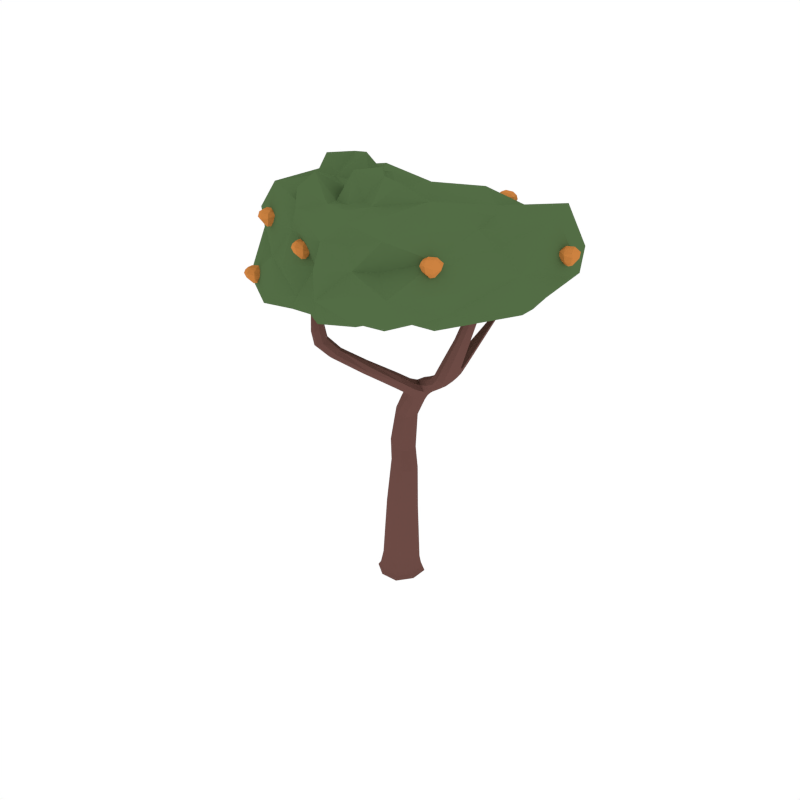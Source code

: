 # Source: Orange_4.blend  (saved by Blender 2.79.0; exported with 4.5.12 LTS)
import bpy
from mathutils import Matrix  # noqa: F401  (used for matrix-valued properties, if any)

bpy.ops.wm.read_factory_settings(use_empty=True)
scene = bpy.context.scene
scene.name = 'Scene'

# ---- collections
col_collection_1 = bpy.data.collections.new('Collection 1'); scene.collection.children.link(col_collection_1)

# ---- materials (node trees are filled in below, after node groups)
mat_wood = bpy.data.materials.new('Wood')
mat_wood.alpha_threshold = 0.0
mat_wood.diffuse_color = (0.1529, 0.07036, 0.05951, 1.0)
mat_wood.roughness = 0.5
mat_green_tree = bpy.data.materials.new('Green_Tree')
mat_green_tree.alpha_threshold = 0.0
mat_green_tree.diffuse_color = (0.08744, 0.1523, 0.05986, 1.0)
mat_green_tree.roughness = 0.5
mat_darkgreen_tree = bpy.data.materials.new('DarkGreen_Tree')
mat_darkgreen_tree.alpha_threshold = 0.0
mat_darkgreen_tree.diffuse_color = (0.05316, 0.09084, 0.03697, 1.0)
mat_darkgreen_tree.roughness = 0.5
mat_orange = bpy.data.materials.new('Orange')
mat_orange.alpha_threshold = 0.0
mat_orange.diffuse_color = (0.6038, 0.2232, 0.05286, 1.0)
mat_orange.roughness = 0.5

# ---- material node trees

# ---- world
world_world = bpy.data.worlds.new('World'); scene.world = world_world
world_world.color = (1.0, 1.0, 1.0)
world_world.use_sun_shadow = False
world_world.sun_shadow_jitter_overblur = 0.0
world_world.cycles.sampling_method = 'NONE'
world_world.cycles.sample_map_resolution = 256

# ---- meshes
me_cube_062 = bpy.data.meshes.new('Cube.062')
me_cube_062.from_pydata([(0.0387, 0.1179, 0.02463), (0.1179, -0.03869, 0.02465), (-0.03869, -0.1179, 0.02463), (-0.1179, 0.03869, 0.0246), (0.08817, -0.02894, 0.8842), (-0.05295, 0.01738, 0.9234), (0.0392, 0.05999, 0.9038), (-0.003973, -0.07155, 0.9038), (0.4408, -0.2434, 1.531), (0.1649, 0.002213, 1.276), (0.1326, -0.1016, 1.278), (0.1843, -0.06116, 1.241), (0.6385, -0.248, 1.807), (0.5025, -0.2042, 1.528), (0.4076, -0.1816, 1.551), (0.5225, 0.1673, 1.793), (0.565, -0.2285, 1.815), (0.6126, -0.1991, 1.817), (0.5909, -0.2774, 1.805), (0.3617, -0.08452, 1.454), (0.3047, -0.1247, 1.471), (0.3867, -0.1457, 1.427), (0.3296, -0.1859, 1.444), (0.5516, 0.1416, 1.803), (0.5064, 0.1549, 1.794), (0.5355, 0.1292, 1.803), (0.5014, -0.1317, 1.603), (0.429, -0.1084, 1.576), (0.5194, -0.1312, 1.556), (0.447, -0.1079, 1.528), (0.4366, 0.2008, 2.031), (0.4015, 0.2119, 2.022), (0.4151, 0.2232, 2.024), (0.423, 0.1895, 2.029), (0.5171, -0.007415, 1.696), (0.4657, 0.01716, 1.678), (0.5353, -0.002338, 1.673), (0.4839, 0.02224, 1.654), (0.09294, -0.3705, 1.575), (0.2529, -0.0849, 1.324), (0.1875, -0.06469, 1.395), (0.2368, -0.02401, 1.359), (-0.08573, -0.5115, 1.73), (0.09518, -0.394, 1.53), (0.03121, -0.3674, 1.567), (-0.07523, -0.5585, 1.705), (-0.1391, -0.5213, 1.71), (-0.1286, -0.5683, 1.685), (0.03345, -0.391, 1.522), (0.1705, -0.172, 1.367), (0.1803, -0.1755, 1.438), (0.2439, -0.1937, 1.368), (0.2537, -0.1973, 1.439), (-0.09781, -0.5577, 1.912), (-0.1051, -0.5132, 1.931), (-0.1466, -0.5662, 1.896), (-0.1538, -0.5218, 1.915), (0.111, -0.0367, 1.113), (0.03885, -0.07907, 1.137), (0.07725, 0.04023, 1.136), (0.00513, -0.002138, 1.16), (-0.07708, 0.0253, 0.4899), (-0.01825, -0.08934, 0.483), (0.09706, -0.03185, 0.4762), (0.03823, 0.08278, 0.483), (-0.0594, 0.1175, 0.02461), (0.03465, 0.1029, 0.1037), (0.1039, -0.03411, 0.1031), (-0.03307, -0.1034, 0.1037), (-0.1024, 0.03359, 0.1043), (-0.1174, -0.05942, 0.02461), (0.05941, -0.1174, 0.02465), (0.1174, 0.0594, 0.02465), (-0.1328, 0.04358, -5.96e-06), (-0.04358, -0.1328, 1.192e-07), (0.1328, -0.04358, 6.199e-06), (0.04358, 0.1328, 1.192e-07), (-0.04427, 0.01453, 0.7928), (0.008983, -0.07914, 0.7716), (0.1074, -0.03524, 0.7504), (0.05413, 0.05843, 0.7716), (0.05416, -0.07305, 0.8891), (0.08691, 0.02675, 0.8891), (-0.01931, 0.06035, 0.9185), (-0.05131, -0.03717, 0.9185), (0.146, -0.05006, 1.372), (0.1554, -0.1224, 1.32), (0.2118, -0.07056, 1.28), (0.1953, -0.009729, 1.317), (0.1296, 0.01271, 1.31), (0.003908, -0.05166, 1.154), (0.1876, -0.01975, 1.249), (0.08338, -0.07665, 1.119), (0.4616, -0.1999, 1.638), (0.493, -0.2592, 1.622), (0.5513, -0.2223, 1.619), (0.528, -0.1603, 1.65), (0.4082, -0.2219, 1.542), (0.2421, -0.137, 1.335), (0.2574, -0.04477, 1.332), (0.4206, -0.1385, 1.56), (0.6686, -0.2568, 2.029), (0.6959, -0.2971, 2.028), (0.7326, -0.2755, 2.035), (0.7122, -0.2375, 2.038), (0.6215, -0.275, 1.804), (0.6371, -0.2162, 1.813), (0.5827, -0.2017, 1.817), (0.5657, -0.2602, 1.81), (0.3029, -0.1655, 1.461), (0.4804, -0.2396, 1.524), (0.5133, -0.1603, 1.539), (0.327, -0.08906, 1.469), (0.422, -0.1129, 1.498), (0.3672, -0.1608, 1.509), (0.4587, -0.1824, 1.481), (0.3983, -0.2216, 1.487), (0.514, 0.1609, 1.858), (0.4893, 0.1857, 1.85), (0.5289, 0.1735, 1.86), (0.5042, 0.1983, 1.852), (0.5413, 0.1584, 1.798), (0.42, -0.1025, 1.545), (0.5505, 0.1281, 1.806), (0.4605, -0.1199, 1.601), (0.4348, 0.189, 2.032), (0.4025, 0.2225, 2.022), (0.4875, -0.1192, 1.529), (0.4621, 0.0253, 1.662), (0.5286, -0.1375, 1.587), (0.4867, 0.004154, 1.692), (0.5065, -0.08886, 1.634), (0.4412, -0.0652, 1.61), (0.5251, -0.08814, 1.594), (0.4598, -0.06448, 1.571), (0.4093, 0.1984, 2.025), (0.4296, 0.2154, 2.028), (0.5139, 0.01177, 1.657), (0.5393, -0.01157, 1.69), (0.5069, 0.1666, 1.791), (0.5173, 0.1398, 1.798), (0.5284, 0.07711, 1.762), (0.4912, 0.1026, 1.749), (0.5455, 0.08723, 1.754), (0.5083, 0.1127, 1.741), (0.3644, -0.1809, 1.429), (0.3885, -0.1053, 1.436), (0.1776, -0.1183, 1.405), (0.2079, -0.02863, 1.386), (0.2698, -0.1674, 1.421), (0.3102, -0.1085, 1.372), (0.2386, -0.08779, 1.433), (0.2916, -0.04686, 1.404), (-0.14, -0.5789, 1.766), (-0.08764, -0.5698, 1.786), (-0.1489, -0.5319, 1.79), (-0.09661, -0.5228, 1.809), (-0.06704, -0.5313, 1.723), (0.2184, -0.187, 1.455), (-0.09939, -0.5764, 1.689), (0.1581, -0.1686, 1.404), (-0.1621, -0.5452, 1.902), (-0.1206, -0.5741, 1.899), (0.1101, -0.3826, 1.555), (-0.1151, -0.5059, 1.726), (0.06428, -0.3988, 1.514), (-0.1471, -0.546, 1.693), (-0.08122, -0.5129, 1.616), (-0.09036, -0.4723, 1.645), (-0.02587, -0.5059, 1.633), (-0.03501, -0.4653, 1.663), (0.06093, -0.3635, 1.582), (0.01749, -0.3781, 1.543), (0.2683, -0.2012, 1.405), (0.2037, -0.1816, 1.348), (0.1419, -0.2587, 1.43), (0.1475, -0.2531, 1.492), (0.2108, -0.2733, 1.43), (0.2164, -0.2676, 1.492), (-0.1315, -0.5074, 1.927), (-0.08898, -0.5323, 1.926), (0.03281, 0.03874, 1.154), (0.09824, -0.09037, 1.312), (0.1121, 0.01189, 1.119), (0.1632, -0.09685, 1.251), (0.1556, -0.05158, 1.191), (0.09589, -0.09279, 1.223), (0.1306, 0.0171, 1.221), (0.05559, -0.01945, 1.25), (-0.03429, 0.08223, 0.4882), (-0.07634, -0.04593, 0.4882), (0.09663, 0.0403, 0.4779), (0.05396, -0.08972, 0.4779), (-0.05119, 0.1025, 0.1041), (-0.102, -0.05222, 0.1041), (0.05275, -0.1031, 0.1032), (0.1036, 0.05177, 0.1032), (-0.1323, -0.06691, -4.411e-06), (0.06691, -0.1323, 4.768e-06), (0.1323, 0.0669, 4.768e-06), (-0.0669, 0.1323, -4.411e-06), (-0.008782, 0.05867, 0.7875), (-0.04184, -0.04206, 0.7875), (0.07109, -0.08183, 0.7557), (0.1058, 0.02379, 0.7557), (0.1584, -0.007205, 1.353), (0.1328, -0.101, 1.36), (0.1926, -0.1197, 1.294), (0.2158, -0.03049, 1.289), (0.473, -0.1551, 1.628), (0.4622, -0.2384, 1.632), (0.5306, -0.256, 1.616), (0.5485, -0.1733, 1.613), (0.6944, -0.2386, 2.055), (0.6813, -0.2864, 2.048), (0.7195, -0.2955, 2.031), (0.7314, -0.2513, 2.039), (0.3673, -0.2009, 1.5), (0.4366, -0.2174, 1.478), (0.469, -0.1378, 1.495), (0.3923, -0.12, 1.517), (0.5271, 0.1601, 1.861), (0.4984, 0.1711, 1.853), (0.4901, 0.1973, 1.849), (0.5208, 0.1899, 1.856), (0.4969, -0.07572, 1.572), (0.4344, -0.05934, 1.585), (0.5324, -0.09483, 1.621), (0.4689, -0.07679, 1.631), (0.5312, 0.1032, 1.745), (0.5463, 0.07511, 1.762), (0.4905, 0.1133, 1.742), (0.5055, 0.088, 1.757), (0.2869, -0.1558, 1.382), (0.3143, -0.06793, 1.381), (0.2284, -0.1398, 1.433), (0.2602, -0.05143, 1.427), (-0.1574, -0.5565, 1.774), (-0.1118, -0.5873, 1.77), (-0.07886, -0.5429, 1.802), (-0.1252, -0.5168, 1.805), (-0.01643, -0.4828, 1.653), (-0.06514, -0.4597, 1.661), (-0.05142, -0.5206, 1.616), (-0.09946, -0.4933, 1.627), (0.1823, -0.2587, 1.507), (0.1284, -0.2525, 1.462), (0.2319, -0.2743, 1.462), (0.1739, -0.2671, 1.413), (0.09108, 0.01951, 1.258), (0.06272, -0.07219, 1.259), (0.158, -0.007359, 1.198), (0.1319, -0.08894, 1.2), (0.7463, -0.1924, 2.533), (0.8556, -0.4985, 2.512), (0.749, -1.007, 2.297), (0.372, -1.015, 2.489), (0.1505, -0.6585, 1.944), (0.006667, -0.5488, 2.635), (-0.3533, -0.4013, 1.878), (-0.453, -0.2392, 2.311), (-0.4961, -0.6559, 2.019), (-0.2044, -0.3461, 2.589), (0.3725, -0.7844, 2.763), (0.4629, -0.5993, 2.634), (0.5215, -0.8348, 2.634), (0.06372, -0.8374, 2.639), (-0.4242, -0.6167, 2.398), (-0.6823, -0.2133, 2.024), (0.4073, -1.102, 2.24), (0.6492, -0.9111, 2.522), (0.941, -0.2208, 2.031), (0.5358, 0.4765, 2.224), (1.066, -0.4359, 2.325), (1.022, 0.1871, 2.291), (0.3858, 0.06409, 1.972), (0.06249, -0.8691, 2.103), (0.3416, -0.9308, 2.636), (0.2076, -0.3939, 2.647), (0.1394, -0.6501, 2.662), (0.552, -0.8743, 2.142), (0.04399, -0.8664, 2.437), (0.3889, -0.02071, 2.487), (0.08814, -0.02725, 2.465), (-0.01159, 0.1574, 2.248), (-0.2102, 0.1149, 2.021), (-0.1004, 0.06912, 1.948), (0.2694, -0.3626, 1.888), (0.5631, -0.4683, 2.587), (1.037, 0.1257, 2.171), (1.118, -0.08002, 2.332), (0.8856, -0.778, 2.289), (-0.1903, -0.8296, 2.033), (0.08506, -0.8038, 2.011), (0.3557, -0.97, 2.585), (0.5804, -1.059, 2.293), (0.7405, -1.01, 2.155), (0.5963, -0.8633, 2.607), (-0.07381, -0.5416, 1.843), (-0.03934, -0.4866, 2.553), (-0.4255, -0.06045, 2.036), (-0.6336, -0.4215, 2.037), (-0.5826, -0.2856, 1.904), (-0.3412, -0.2477, 2.458), (-0.2353, -0.1542, 1.851), (-0.4628, -0.6027, 1.849), (-0.3288, -0.5422, 2.522), (-0.02911, -0.1687, 2.474), (0.4297, -0.6555, 2.759), (0.3432, -0.872, 2.635), (0.4601, -0.82, 2.646), (0.02196, -0.5869, 2.745), (0.1007, -0.3936, 2.614), (-0.00337, -0.7369, 2.618), (0.5822, -0.7031, 2.721), (0.4475, -0.9204, 2.624), (0.2335, 0.3793, 2.24), (0.771, -0.7333, 2.544), (-0.1708, -0.7964, 2.419), (0.5044, -0.9628, 2.482), (-0.2317, -0.06871, 2.273), (-0.5529, -0.4, 2.351), (-0.4293, -0.5745, 2.203), (-0.5628, -0.24, 2.178), (0.3829, -1.078, 2.373), (0.6388, -0.9135, 2.377), (0.5062, 0.2497, 2.397), (0.1242, 0.1131, 1.865), (0.217, -0.02029, 2.48), (0.8517, -0.3522, 2.541), (1.109, -0.3918, 2.162), (0.9428, -0.4401, 2.433), (0.733, -0.6424, 2.031), (0.2615, -0.2545, 2.596), (0.4969, 0.41, 2.025), (0.4647, -0.9909, 2.176), (0.05975, -0.8303, 2.565), (0.1834, -0.4824, 2.753), (0.09664, -0.7803, 2.645), (0.02728, -0.9256, 2.269), (0.9561, 0.1098, 2.514), (0.8142, 0.391, 2.237), (0.6778, -0.03643, 1.962), (0.2521, -0.9281, 2.18), (0.1805, -0.9439, 2.689), (0.3449, -0.4823, 2.687), (0.2556, -0.7131, 2.649), (0.3638, -0.7826, 1.995), (0.2025, -0.9516, 2.464), (0.5751, -0.04615, 2.562), (0.04082, 0.1157, 2.443), (-0.1046, 0.1755, 2.092), (-0.1537, 0.1565, 1.984), (0.1439, 0.3482, 2.029), (0.01394, -0.2547, 1.939), (0.07748, -0.2137, 2.626), (0.8655, -0.7437, 2.168), (0.6884, -0.6393, 2.642), (1.114, -0.09216, 2.234), (-0.1536, -0.7698, 2.614), (-0.1393, -0.7064, 1.933), (0.6065, -1.084, 2.184), (0.4833, -0.9613, 2.584), (-0.1583, -0.04562, 2.463), (-0.385, -0.07224, 1.961), (-0.3993, -0.3994, 2.408), (-0.5737, -0.4295, 1.959), (0.08937, -0.4616, 2.738), (0.5053, -0.7278, 2.746), (0.04368, -0.7157, 2.627), (0.4202, -0.8815, 2.634), (0.2781, 0.1585, 2.374), (1.067, -0.1587, 2.53), (0.8276, -0.7609, 2.428), (-0.1751, -0.7937, 2.23), (0.5389, -0.9943, 2.38), (-0.3994, 0.01337, 2.178), (-0.63, -0.409, 2.193), (0.4946, -0.4885, 1.99), (0.4181, -0.3428, 2.624), (0.7826, 0.3056, 2.108), (0.2736, -0.9487, 2.042), (0.1797, -0.9684, 2.593), (0.2959, -0.5891, 2.646), (0.2058, -0.8595, 2.744), (0.2413, -0.911, 2.314), (0.7321, 0.2227, 2.394), (0.6388, 0.1211, 2.445), (0.6505, 0.127, 2.47), (0.6113, 0.1414, 2.448), (0.5797, 0.1371, 2.451), (0.577, 0.1458, 2.477), (0.5516, 0.1118, 2.471), (0.5651, 0.07867, 2.451), (0.5917, 0.04636, 2.468), (0.6313, 0.05323, 2.464), (0.655, 0.08628, 2.46), (0.5904, 0.07614, 2.508), (0.594, 0.05368, 2.493), (0.5593, 0.07058, 2.485), (0.6096, 0.0841, 2.421), (0.589, 0.08583, 2.423), (0.5812, 0.1051, 2.424), (0.6183, 0.102, 2.42), (0.5971, 0.1193, 2.422), (0.6241, 0.1221, 2.505), (0.618, 0.1509, 2.483), (0.6457, 0.124, 2.49), (0.6292, 0.08251, 2.504), (0.6507, 0.08797, 2.489), (0.6297, 0.05943, 2.491), (0.585, 0.1153, 2.508), (0.5611, 0.1102, 2.497), (0.5821, 0.1387, 2.496), (-0.5317, -0.2912, 2.232), (-0.5189, -0.2823, 2.256), (-0.56, -0.2717, 2.235), (-0.5911, -0.277, 2.24), (-0.5927, -0.2659, 2.265), (-0.6168, -0.3013, 2.264), (-0.603, -0.3357, 2.247), (-0.5741, -0.3652, 2.264), (-0.535, -0.3571, 2.258), (-0.5131, -0.3237, 2.25), (-0.5745, -0.3318, 2.301), (-0.5707, -0.3554, 2.289), (-0.6065, -0.3407, 2.282), (-0.5605, -0.3314, 2.213), (-0.5811, -0.3304, 2.216), (-0.5896, -0.3114, 2.216), (-0.5527, -0.3133, 2.211), (-0.5745, -0.2968, 2.212), (-0.5431, -0.285, 2.293), (-0.5517, -0.2587, 2.268), (-0.5225, -0.2836, 2.276), (-0.5363, -0.3242, 2.295), (-0.5159, -0.3194, 2.278), (-0.5355, -0.3485, 2.284), (-0.5816, -0.2929, 2.299), (-0.6058, -0.3, 2.29), (-0.5862, -0.2709, 2.285), (1.098, -0.1678, 2.335), (1.09, -0.1766, 2.36), (1.13, -0.18, 2.335), (1.159, -0.1673, 2.335), (1.167, -0.1748, 2.361), (1.181, -0.1352, 2.353), (1.158, -0.1071, 2.335), (1.125, -0.08302, 2.354), (1.088, -0.1003, 2.354), (1.074, -0.1386, 2.352), (1.138, -0.1111, 2.393), (1.127, -0.0905, 2.379), (1.164, -0.0975, 2.369), (1.114, -0.1245, 2.309), (1.134, -0.1206, 2.308), (1.147, -0.1371, 2.309), (1.11, -0.1441, 2.308), (1.135, -0.1551, 2.308), (1.117, -0.1644, 2.393), (1.129, -0.1907, 2.37), (1.096, -0.1722, 2.379), (1.102, -0.1277, 2.393), (1.081, -0.1389, 2.38), (1.094, -0.1057, 2.38), (1.153, -0.1473, 2.393), (1.174, -0.136, 2.38), (1.161, -0.1692, 2.38), (0.8037, -0.8293, 2.397), (0.7963, -0.838, 2.423), (0.8358, -0.8414, 2.397), (0.8651, -0.8287, 2.397), (0.8724, -0.8362, 2.423), (0.8871, -0.7967, 2.415), (0.8634, -0.7685, 2.397), (0.8307, -0.7445, 2.416), (0.7942, -0.7618, 2.416), (0.7801, -0.8, 2.414), (0.8436, -0.7725, 2.455), (0.8328, -0.7519, 2.441), (0.8699, -0.7589, 2.431), (0.8195, -0.786, 2.371), (0.8399, -0.7821, 2.37), (0.8526, -0.7985, 2.371), (0.8159, -0.8056, 2.37), (0.8411, -0.8165, 2.37), (0.8233, -0.8259, 2.455), (0.835, -0.8521, 2.432), (0.8018, -0.8337, 2.441), (0.8077, -0.7891, 2.455), (0.7872, -0.8003, 2.442), (0.7998, -0.7671, 2.442), (0.8594, -0.8088, 2.455), (0.8799, -0.7975, 2.442), (0.8673, -0.8306, 2.442), (0.0748, -0.3692, 2.59), (0.08282, -0.3774, 2.616), (0.0899, -0.3384, 2.59), (0.07998, -0.308, 2.59), (0.0881, -0.3015, 2.616), (0.05008, -0.2832, 2.609), (0.01987, -0.3041, 2.59), (-0.007119, -0.3344, 2.61), (0.006751, -0.3724, 2.61), (0.04351, -0.39, 2.607), (0.02199, -0.3243, 2.649), (0.0005156, -0.3331, 2.635), (0.01092, -0.2968, 2.624), (0.03316, -0.3495, 2.564), (0.03116, -0.3288, 2.564), (0.04874, -0.3176, 2.564), (0.05235, -0.3548, 2.564), (0.06556, -0.3308, 2.564), (0.07324, -0.3494, 2.649), (0.1005, -0.3402, 2.625), (0.07903, -0.3715, 2.635), (0.03523, -0.3615, 2.649), (0.04444, -0.3829, 2.636), (0.01259, -0.3673, 2.636), (0.05957, -0.3119, 2.649), (0.05021, -0.2904, 2.636), (0.08206, -0.306, 2.636), (-0.04389, 0.0281, 2.378), (-0.03587, 0.01993, 2.404), (-0.02879, 0.05897, 2.378), (-0.03871, 0.08936, 2.378), (-0.03059, 0.09588, 2.404), (-0.06861, 0.1142, 2.397), (-0.09882, 0.09324, 2.378), (-0.1258, 0.06291, 2.398), (-0.1119, 0.02496, 2.397), (-0.07518, 0.007323, 2.395), (-0.0967, 0.07308, 2.437), (-0.1182, 0.06425, 2.423), (-0.1078, 0.1005, 2.412), (-0.08553, 0.04787, 2.352), (-0.08753, 0.06858, 2.352), (-0.06995, 0.07971, 2.352), (-0.06634, 0.0425, 2.352), (-0.05313, 0.06655, 2.352), (-0.04545, 0.04799, 2.436), (-0.01822, 0.05714, 2.413), (-0.03966, 0.02583, 2.423), (-0.08346, 0.03585, 2.436), (-0.07425, 0.01443, 2.423), (-0.1061, 0.03002, 2.423), (-0.05912, 0.08546, 2.436), (-0.06848, 0.1069, 2.423), (-0.03663, 0.09132, 2.423), (-0.1527, -0.8289, 2.418), (-0.1447, -0.837, 2.443), (-0.1376, -0.798, 2.418), (-0.1475, -0.7676, 2.418), (-0.1394, -0.7611, 2.444), (-0.1774, -0.7428, 2.436), (-0.2076, -0.7637, 2.418), (-0.2346, -0.794, 2.437), (-0.2207, -0.832, 2.437), (-0.184, -0.8496, 2.435), (-0.2055, -0.7839, 2.476), (-0.227, -0.7927, 2.462), (-0.2166, -0.7564, 2.452), (-0.1943, -0.8091, 2.392), (-0.1963, -0.7884, 2.391), (-0.1788, -0.7772, 2.392), (-0.1751, -0.8144, 2.391), (-0.1619, -0.7904, 2.391), (-0.1542, -0.809, 2.476), (-0.127, -0.7998, 2.453), (-0.1485, -0.8311, 2.462), (-0.1923, -0.8211, 2.476), (-0.1831, -0.8425, 2.463), (-0.2149, -0.8269, 2.463), (-0.1679, -0.7715, 2.476), (-0.1773, -0.75, 2.463), (-0.1454, -0.7656, 2.463), (0.1319, -0.9456, 2.363), (0.1245, -0.9543, 2.388), (0.164, -0.9578, 2.363), (0.1933, -0.9451, 2.362), (0.2006, -0.9526, 2.388), (0.2153, -0.913, 2.381), (0.1916, -0.8849, 2.363), (0.159, -0.8608, 2.382), (0.1224, -0.8781, 2.382), (0.1083, -0.9164, 2.379), (0.1718, -0.8889, 2.421), (0.161, -0.8683, 2.407), (0.1981, -0.8753, 2.396), (0.1477, -0.9023, 2.336), (0.1681, -0.8984, 2.336), (0.1808, -0.9149, 2.336), (0.1441, -0.9219, 2.336), (0.1693, -0.9328, 2.336), (0.1515, -0.9422, 2.421), (0.1632, -0.9685, 2.397), (0.13, -0.95, 2.407), (0.1359, -0.9055, 2.421), (0.1155, -0.9166, 2.408), (0.128, -0.8835, 2.408), (0.1876, -0.9251, 2.421), (0.2081, -0.9138, 2.408), (0.1955, -0.947, 2.408), (-0.4158, -0.7568, 2.051), (-0.4232, -0.7655, 2.077), (-0.3836, -0.769, 2.051), (-0.3543, -0.7563, 2.051), (-0.3471, -0.7638, 2.077), (-0.3324, -0.7242, 2.07), (-0.356, -0.6961, 2.051), (-0.3887, -0.672, 2.071), (-0.4252, -0.6893, 2.07), (-0.4394, -0.7276, 2.068), (-0.3759, -0.7001, 2.11), (-0.3867, -0.6795, 2.096), (-0.3496, -0.6865, 2.085), (-0.3999, -0.7135, 2.025), (-0.3795, -0.7096, 2.025), (-0.3668, -0.7261, 2.025), (-0.4035, -0.7331, 2.025), (-0.3783, -0.744, 2.025), (-0.3961, -0.7534, 2.11), (-0.3845, -0.7797, 2.086), (-0.4176, -0.7612, 2.096), (-0.4117, -0.7167, 2.109), (-0.4322, -0.7278, 2.097), (-0.4196, -0.6947, 2.097), (-0.3601, -0.7363, 2.109), (-0.3396, -0.725, 2.097), (-0.3522, -0.7582, 2.097), (-0.4461, -0.06526, 1.991), (-0.4535, -0.074, 2.017), (-0.414, -0.07744, 1.991), (-0.3847, -0.06475, 1.991), (-0.3774, -0.07223, 2.017), (-0.3627, -0.03268, 2.01), (-0.3864, -0.004535, 1.991), (-0.4191, 0.01952, 2.011), (-0.4556, 0.002199, 2.011), (-0.4697, -0.03604, 2.008), (-0.4062, -0.008518, 2.05), (-0.417, 0.01205, 2.036), (-0.38, 0.00505, 2.025), (-0.4303, -0.02198, 1.965), (-0.4099, -0.01807, 1.965), (-0.3972, -0.03454, 1.965), (-0.4339, -0.04158, 1.965), (-0.4087, -0.05251, 1.965), (-0.4265, -0.06188, 2.05), (-0.4148, -0.08814, 2.026), (-0.448, -0.06969, 2.036), (-0.4421, -0.02515, 2.05), (-0.4626, -0.0363, 2.037), (-0.45, -0.003145, 2.037), (-0.3904, -0.04479, 2.05), (-0.3699, -0.03349, 2.037), (-0.3825, -0.06664, 2.037), (0.1036, -0.02786, 1.313)], [], [(190, 61, 69, 194), (190, 194, 68, 62), (192, 62, 68, 195), (192, 195, 67, 63), (191, 63, 67, 196), (191, 196, 66, 64), (193, 189, 64, 66), (192, 63, 79, 203), (189, 61, 77, 201), (63, 191, 204, 79), (0, 72, 199, 76), (0, 66, 196, 72), (0, 65, 193, 66), (0, 76, 200, 65), (1, 71, 198, 75), (1, 67, 195, 71), (1, 72, 196, 67), (1, 75, 199, 72), (2, 70, 197, 74), (2, 68, 194, 70), (2, 71, 195, 68), (2, 74, 198, 71), (3, 65, 200, 73), (3, 69, 193, 65), (3, 70, 194, 69), (3, 73, 197, 70), (4, 79, 204, 82), (4, 81, 203, 79), (57, 4, 82, 183), (59, 183, 82, 6), (204, 191, 64, 80), (61, 190, 202, 77), (202, 190, 62, 78), (64, 189, 201, 80), (60, 181, 83, 5), (62, 192, 203, 78), (5, 77, 202, 84), (5, 83, 201, 77), (60, 5, 84, 90), (58, 90, 84, 7), (6, 80, 201, 83), (6, 82, 204, 80), (59, 6, 83, 181), (7, 78, 203, 81), (7, 84, 202, 78), (58, 7, 81, 92), (57, 92, 81, 4), (8, 116, 218, 110), (8, 97, 217, 116), (8, 94, 210, 97), (8, 110, 211, 94), (9, 187, 249, 89), (9, 91, 251, 187), (9, 88, 208, 91), (9, 89, 205, 88), (10, 186, 252, 184), (10, 182, 250, 186), (10, 86, 206, 182), (10, 184, 207, 86), (11, 185, 251, 91), (11, 184, 252, 185), (11, 87, 207, 184), (11, 91, 208, 87), (12, 95, 212, 106), (12, 105, 211, 95), (12, 103, 215, 105), (12, 106, 216, 103), (13, 115, 219, 111), (13, 110, 218, 115), (13, 95, 211, 110), (13, 111, 212, 95), (14, 114, 217, 97), (14, 100, 220, 114), (14, 93, 209, 100), (14, 97, 210, 93), (15, 144, 231, 139), (15, 121, 229, 144), (15, 120, 224, 121), (15, 139, 223, 120), (16, 93, 210, 108), (16, 107, 209, 93), (16, 101, 213, 107), (16, 108, 214, 101), (17, 96, 209, 107), (17, 106, 212, 96), (17, 104, 216, 106), (17, 107, 213, 104), (18, 94, 211, 105), (18, 108, 210, 94), (18, 102, 214, 108), (18, 105, 215, 102), (19, 152, 236, 112), (19, 146, 234, 152), (19, 113, 219, 146), (19, 112, 220, 113), (20, 151, 235, 109), (20, 112, 236, 151), (20, 114, 220, 112), (20, 109, 217, 114), (21, 150, 234, 146), (21, 145, 233, 150), (21, 115, 218, 145), (21, 146, 219, 115), (22, 149, 233, 145), (22, 109, 235, 149), (22, 116, 217, 109), (22, 145, 218, 116), (23, 143, 229, 121), (23, 123, 230, 143), (23, 119, 221, 123), (23, 121, 224, 119), (24, 142, 232, 140), (24, 139, 231, 142), (24, 118, 223, 139), (24, 140, 222, 118), (25, 141, 230, 123), (25, 140, 232, 141), (25, 117, 222, 140), (25, 123, 221, 117), (26, 96, 212, 129), (26, 124, 209, 96), (26, 131, 228, 124), (26, 129, 227, 131), (27, 100, 209, 124), (27, 122, 220, 100), (27, 132, 226, 122), (27, 124, 228, 132), (28, 111, 219, 127), (28, 129, 212, 111), (28, 133, 227, 129), (28, 127, 225, 133), (29, 113, 220, 122), (29, 127, 219, 113), (29, 134, 225, 127), (29, 122, 226, 134), (30, 119, 224, 136), (30, 125, 221, 119), (31, 118, 222, 135), (31, 126, 223, 118), (32, 120, 223, 126), (32, 136, 224, 120), (33, 117, 221, 125), (33, 135, 222, 117), (34, 131, 227, 138), (34, 130, 228, 131), (34, 141, 232, 130), (34, 138, 230, 141), (35, 132, 228, 130), (35, 128, 226, 132), (35, 142, 231, 128), (35, 130, 232, 142), (36, 133, 225, 137), (36, 138, 227, 133), (36, 143, 230, 138), (36, 137, 229, 143), (37, 134, 226, 128), (37, 137, 225, 134), (37, 144, 229, 137), (37, 128, 231, 144), (38, 178, 245, 171), (38, 163, 247, 178), (38, 170, 241, 163), (38, 171, 242, 170), (39, 87, 208, 99), (39, 98, 207, 87), (39, 150, 233, 98), (39, 99, 234, 150), (40, 85, 206, 147), (40, 148, 205, 85), (40, 151, 236, 148), (40, 147, 235, 151), (41, 88, 205, 148), (41, 99, 208, 88), (41, 152, 234, 99), (41, 148, 236, 152), (42, 170, 242, 164), (42, 157, 241, 170), (42, 156, 239, 157), (42, 164, 240, 156), (43, 165, 248, 177), (43, 169, 243, 165), (43, 163, 241, 169), (43, 177, 247, 163), (44, 171, 245, 176), (44, 168, 242, 171), (44, 172, 244, 168), (44, 176, 246, 172), (45, 169, 241, 157), (45, 159, 243, 169), (45, 154, 238, 159), (45, 157, 239, 154), (46, 168, 244, 166), (46, 164, 242, 168), (46, 155, 240, 164), (46, 166, 237, 155), (47, 167, 243, 159), (47, 166, 244, 167), (47, 153, 237, 166), (47, 159, 238, 153), (48, 172, 246, 175), (48, 167, 244, 172), (48, 165, 243, 167), (48, 175, 248, 165), (49, 160, 206, 86), (49, 175, 246, 160), (49, 174, 248, 175), (49, 86, 207, 174), (50, 158, 235, 147), (50, 176, 245, 158), (50, 160, 246, 176), (50, 147, 206, 160), (51, 174, 207, 98), (51, 177, 248, 174), (51, 173, 247, 177), (51, 98, 233, 173), (52, 149, 235, 158), (52, 173, 233, 149), (52, 178, 247, 173), (52, 158, 245, 178), (53, 154, 239, 180), (53, 162, 238, 154), (54, 156, 240, 179), (54, 180, 239, 156), (55, 153, 238, 162), (55, 161, 237, 153), (56, 155, 237, 161), (56, 179, 240, 155), (57, 185, 252, 92), (57, 183, 251, 185), (58, 186, 250, 90), (58, 92, 252, 186), (59, 187, 251, 183), (59, 181, 249, 187), (60, 188, 249, 181), (60, 90, 250, 188), (253, 349, 379, 288), (253, 340, 386, 349), (253, 329, 372, 340), (253, 288, 357, 329), (254, 331, 372, 329), (254, 317, 373, 331), (254, 329, 357, 317), (255, 291, 373, 325), (255, 296, 356, 291), (255, 295, 361, 296), (255, 325, 375, 295), (256, 348, 385, 324), (256, 294, 382, 348), (256, 319, 362, 294), (256, 324, 375, 319), (257, 287, 378, 347), (257, 298, 354, 287), (257, 293, 360, 298), (257, 347, 381, 293), (258, 299, 359, 313), (258, 312, 355, 299), (258, 311, 367, 312), (258, 313, 369, 311), (259, 298, 360, 305), (259, 304, 354, 298), (259, 302, 364, 304), (259, 305, 366, 302), (260, 320, 376, 323), (260, 303, 363, 320), (260, 321, 365, 303), (260, 323, 377, 321), (261, 292, 374, 322), (261, 305, 360, 292), (261, 301, 366, 305), (261, 322, 377, 301), (262, 299, 355, 307), (262, 306, 359, 299), (262, 303, 365, 306), (262, 307, 363, 303), (263, 308, 383, 346), (263, 310, 368, 308), (263, 309, 370, 310), (263, 346, 384, 309), (264, 288, 379, 345), (264, 314, 357, 288), (264, 308, 368, 314), (264, 345, 383, 308), (265, 297, 357, 314), (265, 315, 362, 297), (265, 310, 370, 315), (265, 314, 368, 310), (266, 336, 382, 344), (266, 313, 359, 336), (266, 338, 369, 313), (266, 344, 384, 338), (267, 318, 359, 306), (267, 322, 374, 318), (267, 321, 377, 322), (267, 306, 365, 321), (268, 300, 364, 302), (268, 323, 376, 300), (268, 301, 377, 323), (268, 302, 366, 301), (269, 343, 381, 335), (269, 324, 385, 343), (269, 295, 375, 324), (269, 335, 361, 295), (270, 317, 357, 297), (270, 325, 373, 317), (270, 319, 375, 325), (270, 297, 362, 319), (271, 332, 378, 342), (271, 330, 356, 332), (271, 289, 358, 330), (271, 342, 380, 289), (272, 341, 380, 334), (272, 326, 386, 341), (272, 316, 371, 326), (272, 334, 353, 316), (273, 330, 358, 290), (273, 291, 356, 330), (273, 331, 373, 291), (273, 290, 372, 331), (274, 290, 358, 289), (274, 340, 372, 290), (274, 341, 386, 340), (274, 289, 380, 341), (275, 287, 354, 327), (275, 342, 378, 287), (275, 334, 380, 342), (275, 327, 353, 334), (276, 292, 360, 293), (276, 339, 374, 292), (276, 343, 385, 339), (276, 293, 381, 343), (277, 294, 362, 315), (277, 344, 382, 294), (277, 309, 384, 344), (277, 315, 370, 309), (278, 333, 355, 312), (278, 345, 379, 333), (278, 337, 383, 345), (278, 312, 367, 337), (279, 337, 367, 311), (279, 346, 383, 337), (279, 338, 384, 346), (279, 311, 369, 338), (280, 332, 356, 296), (280, 347, 378, 332), (280, 335, 381, 347), (280, 296, 361, 335), (281, 318, 374, 339), (281, 336, 359, 318), (281, 348, 382, 336), (281, 339, 385, 348), (282, 328, 355, 333), (282, 326, 371, 328), (282, 349, 386, 326), (282, 333, 379, 349), (283, 307, 355, 328), (283, 350, 363, 307), (283, 328, 371, 350), (284, 316, 353, 351), (284, 350, 371, 316), (284, 320, 363, 350), (284, 351, 376, 320), (285, 352, 364, 300), (285, 351, 353, 352), (285, 300, 376, 351), (286, 327, 354, 304), (286, 352, 353, 327), (286, 304, 364, 352), (402, 401, 393, 392), (404, 390, 389), (413, 412, 411), (407, 406, 405), (407, 388, 406), (387, 388, 396), (403, 387, 396), (394, 399, 393), (412, 399, 397, 411), (398, 397, 399), (388, 407, 409, 396), (394, 401, 400, 395), (392, 393, 399), (402, 392, 390, 404), (409, 407, 405, 408), (393, 401, 394), (394, 395, 410, 398), (399, 394, 398), (397, 398, 410, 408), (389, 390, 391, 406), (404, 389, 387, 403), (409, 408, 410), (401, 402, 404, 403, 400), (405, 406, 413, 411), (413, 406, 391), (397, 408, 405, 411), (409, 410, 395, 396), (412, 413, 391, 392), (399, 412, 392), (389, 406, 388, 387), (392, 391, 390), (396, 395, 400, 403), (429, 428, 420, 419), (431, 417, 416), (440, 439, 438), (434, 433, 432), (434, 415, 433), (414, 415, 423), (430, 414, 423), (421, 426, 420), (439, 426, 424, 438), (425, 424, 426), (415, 434, 436, 423), (421, 428, 427, 422), (419, 420, 426), (429, 419, 417, 431), (436, 434, 432, 435), (420, 428, 421), (421, 422, 437, 425), (426, 421, 425), (424, 425, 437, 435), (416, 417, 418, 433), (431, 416, 414, 430), (436, 435, 437), (428, 429, 431, 430, 427), (432, 433, 440, 438), (440, 433, 418), (424, 435, 432, 438), (436, 437, 422, 423), (439, 440, 418, 419), (426, 439, 419), (416, 433, 415, 414), (419, 418, 417), (423, 422, 427, 430), (456, 455, 447, 446), (458, 444, 443), (467, 466, 465), (461, 460, 459), (461, 442, 460), (441, 442, 450), (457, 441, 450), (448, 453, 447), (466, 453, 451, 465), (452, 451, 453), (442, 461, 463, 450), (448, 455, 454, 449), (446, 447, 453), (456, 446, 444, 458), (463, 461, 459, 462), (447, 455, 448), (448, 449, 464, 452), (453, 448, 452), (451, 452, 464, 462), (443, 444, 445, 460), (458, 443, 441, 457), (463, 462, 464), (455, 456, 458, 457, 454), (459, 460, 467, 465), (467, 460, 445), (451, 462, 459, 465), (463, 464, 449, 450), (466, 467, 445, 446), (453, 466, 446), (443, 460, 442, 441), (446, 445, 444), (450, 449, 454, 457), (483, 482, 474, 473), (485, 471, 470), (494, 493, 492), (488, 487, 486), (488, 469, 487), (468, 469, 477), (484, 468, 477), (475, 480, 474), (493, 480, 478, 492), (479, 478, 480), (469, 488, 490, 477), (475, 482, 481, 476), (473, 474, 480), (483, 473, 471, 485), (490, 488, 486, 489), (474, 482, 475), (475, 476, 491, 479), (480, 475, 479), (478, 479, 491, 489), (470, 471, 472, 487), (485, 470, 468, 484), (490, 489, 491), (482, 483, 485, 484, 481), (486, 487, 494, 492), (494, 487, 472), (478, 489, 486, 492), (490, 491, 476, 477), (493, 494, 472, 473), (480, 493, 473), (470, 487, 469, 468), (473, 472, 471), (477, 476, 481, 484), (510, 509, 501, 500), (512, 498, 497), (521, 520, 519), (515, 514, 513), (515, 496, 514), (495, 496, 504), (511, 495, 504), (502, 507, 501), (520, 507, 505, 519), (506, 505, 507), (496, 515, 517, 504), (502, 509, 508, 503), (500, 501, 507), (510, 500, 498, 512), (517, 515, 513, 516), (501, 509, 502), (502, 503, 518, 506), (507, 502, 506), (505, 506, 518, 516), (497, 498, 499, 514), (512, 497, 495, 511), (517, 516, 518), (509, 510, 512, 511, 508), (513, 514, 521, 519), (521, 514, 499), (505, 516, 513, 519), (517, 518, 503, 504), (520, 521, 499, 500), (507, 520, 500), (497, 514, 496, 495), (500, 499, 498), (504, 503, 508, 511), (537, 536, 528, 527), (539, 525, 524), (548, 547, 546), (542, 541, 540), (542, 523, 541), (522, 523, 531), (538, 522, 531), (529, 534, 528), (547, 534, 532, 546), (533, 532, 534), (523, 542, 544, 531), (529, 536, 535, 530), (527, 528, 534), (537, 527, 525, 539), (544, 542, 540, 543), (528, 536, 529), (529, 530, 545, 533), (534, 529, 533), (532, 533, 545, 543), (524, 525, 526, 541), (539, 524, 522, 538), (544, 543, 545), (536, 537, 539, 538, 535), (540, 541, 548, 546), (548, 541, 526), (532, 543, 540, 546), (544, 545, 530, 531), (547, 548, 526, 527), (534, 547, 527), (524, 541, 523, 522), (527, 526, 525), (531, 530, 535, 538), (564, 563, 555, 554), (566, 552, 551), (575, 574, 573), (569, 568, 567), (569, 550, 568), (549, 550, 558), (565, 549, 558), (556, 561, 555), (574, 561, 559, 573), (560, 559, 561), (550, 569, 571, 558), (556, 563, 562, 557), (554, 555, 561), (564, 554, 552, 566), (571, 569, 567, 570), (555, 563, 556), (556, 557, 572, 560), (561, 556, 560), (559, 560, 572, 570), (551, 552, 553, 568), (566, 551, 549, 565), (571, 570, 572), (563, 564, 566, 565, 562), (567, 568, 575, 573), (575, 568, 553), (559, 570, 567, 573), (571, 572, 557, 558), (574, 575, 553, 554), (561, 574, 554), (551, 568, 550, 549), (554, 553, 552), (558, 557, 562, 565), (591, 590, 582, 581), (593, 579, 578), (602, 601, 600), (596, 595, 594), (596, 577, 595), (576, 577, 585), (592, 576, 585), (583, 588, 582), (601, 588, 586, 600), (587, 586, 588), (577, 596, 598, 585), (583, 590, 589, 584), (581, 582, 588), (591, 581, 579, 593), (598, 596, 594, 597), (582, 590, 583), (583, 584, 599, 587), (588, 583, 587), (586, 587, 599, 597), (578, 579, 580, 595), (593, 578, 576, 592), (598, 597, 599), (590, 591, 593, 592, 589), (594, 595, 602, 600), (602, 595, 580), (586, 597, 594, 600), (598, 599, 584, 585), (601, 602, 580, 581), (588, 601, 581), (578, 595, 577, 576), (581, 580, 579), (585, 584, 589, 592), (618, 617, 609, 608), (620, 606, 605), (629, 628, 627), (623, 622, 621), (623, 604, 622), (603, 604, 612), (619, 603, 612), (610, 615, 609), (628, 615, 613, 627), (614, 613, 615), (604, 623, 625, 612), (610, 617, 616, 611), (608, 609, 615), (618, 608, 606, 620), (625, 623, 621, 624), (609, 617, 610), (610, 611, 626, 614), (615, 610, 614), (613, 614, 626, 624), (605, 606, 607, 622), (620, 605, 603, 619), (625, 624, 626), (617, 618, 620, 619, 616), (621, 622, 629, 627), (629, 622, 607), (613, 624, 621, 627), (625, 626, 611, 612), (628, 629, 607, 608), (615, 628, 608), (605, 622, 604, 603), (608, 607, 606), (612, 611, 616, 619), (645, 644, 636, 635), (647, 633, 632), (656, 655, 654), (650, 649, 648), (650, 631, 649), (630, 631, 639), (646, 630, 639), (637, 642, 636), (655, 642, 640, 654), (641, 640, 642), (631, 650, 652, 639), (637, 644, 643, 638), (635, 636, 642), (645, 635, 633, 647), (652, 650, 648, 651), (636, 644, 637), (637, 638, 653, 641), (642, 637, 641), (640, 641, 653, 651), (632, 633, 634, 649), (647, 632, 630, 646), (652, 651, 653), (644, 645, 647, 646, 643), (648, 649, 656, 654), (656, 649, 634), (640, 651, 648, 654), (652, 653, 638, 639), (655, 656, 634, 635), (642, 655, 635), (632, 649, 631, 630), (635, 634, 633), (639, 638, 643, 646), (193, 69, 61, 189), (85, 657, 182, 206), (89, 249, 188, 657), (188, 250, 182, 657), (657, 85, 205, 89)])
me_cube_062.polygons.foreach_set('material_index', [0, 0, 0, 0, 0, 0, 0, 0, 0, 0, 0, 0, 0, 0, 0, 0, 0, 0, 0, 0, 0, 0, 0, 0, 0, 0, 0, 0, 0, 0, 0, 0, 0, 0, 0, 0, 0, 0, 0, 0, 0, 0, 0, 0, 0, 0, 0, 0, 0, 0, 0, 0, 0, 0, 0, 0, 0, 0, 0, 0, 0, 0, 0, 0, 0, 0, 0, 0, 0, 0, 0, 0, 0, 0, 0, 0, 0, 0, 0, 0, 0, 0, 0, 0, 0, 0, 0, 0, 0, 0, 0, 0, 0, 0, 0, 0, 0, 0, 0, 0, 0, 0, 0, 0, 0, 0, 0, 0, 0, 0, 0, 0, 0, 0, 0, 0, 0, 0, 0, 0, 0, 0, 0, 0, 0, 0, 0, 0, 0, 0, 0, 0, 0, 0, 0, 0, 0, 0, 0, 0, 0, 0, 0, 0, 0, 0, 0, 0, 0, 0, 0, 0, 0, 0, 0, 0, 0, 0, 0, 0, 0, 0, 0, 0, 0, 0, 0, 0, 0, 0, 0, 0, 0, 0, 0, 0, 0, 0, 0, 0, 0, 0, 0, 0, 0, 0, 0, 0, 0, 0, 0, 0, 0, 0, 0, 0, 0, 0, 0, 0, 0, 0, 0, 0, 0, 0, 0, 0, 0, 0, 0, 0, 0, 0, 0, 0, 0, 0, 0, 0, 0, 0, 0, 0, 0, 0, 0, 0, 0, 0, 0, 0, 0, 0, 0, 1, 1, 1, 1, 1, 1, 1, 1, 1, 1, 1, 1, 1, 1, 1, 1, 1, 1, 1, 1, 1, 1, 1, 1, 1, 1, 1, 1, 1, 1, 1, 1, 1, 1, 1, 1, 1, 1, 1, 1, 1, 1, 1, 1, 1, 1, 1, 1, 1, 1, 1, 1, 1, 1, 1, 1, 1, 1, 1, 1, 1, 1, 1, 1, 1, 1, 1, 1, 1, 1, 1, 1, 1, 1, 1, 1, 1, 1, 1, 1, 1, 1, 1, 1, 1, 1, 1, 1, 1, 1, 1, 1, 1, 1, 1, 1, 1, 1, 1, 1, 1, 1, 1, 1, 1, 1, 1, 1, 1, 1, 1, 1, 1, 1, 1, 1, 1, 1, 1, 1, 1, 1, 1, 1, 1, 1, 1, 1, 1, 1, 1, 1, 3, 3, 3, 3, 3, 3, 3, 3, 3, 3, 3, 3, 3, 3, 3, 3, 3, 3, 3, 3, 3, 3, 3, 3, 3, 3, 3, 3, 3, 3, 3, 3, 3, 3, 3, 3, 3, 3, 3, 3, 3, 3, 3, 3, 3, 3, 3, 3, 3, 3, 3, 3, 3, 3, 3, 3, 3, 3, 3, 3, 3, 3, 3, 3, 3, 3, 3, 3, 3, 3, 3, 3, 3, 3, 3, 3, 3, 3, 3, 3, 3, 3, 3, 3, 3, 3, 3, 3, 3, 3, 3, 3, 3, 3, 3, 3, 3, 3, 3, 3, 3, 3, 3, 3, 3, 3, 3, 3, 3, 3, 3, 3, 3, 3, 3, 3, 3, 3, 3, 3, 3, 3, 3, 3, 3, 3, 3, 3, 3, 3, 3, 3, 3, 3, 3, 3, 3, 3, 3, 3, 3, 3, 3, 3, 3, 3, 3, 3, 3, 3, 3, 3, 3, 3, 3, 3, 3, 3, 3, 3, 3, 3, 3, 3, 3, 3, 3, 3, 3, 3, 3, 3, 3, 3, 3, 3, 3, 3, 3, 3, 3, 3, 3, 3, 3, 3, 3, 3, 3, 3, 3, 3, 3, 3, 3, 3, 3, 3, 3, 3, 3, 3, 3, 3, 3, 3, 3, 3, 3, 3, 3, 3, 3, 3, 3, 3, 3, 3, 3, 3, 3, 3, 3, 3, 3, 3, 3, 3, 3, 3, 3, 3, 3, 3, 3, 3, 3, 3, 3, 3, 3, 3, 3, 3, 3, 3, 3, 3, 3, 3, 3, 3, 3, 3, 3, 3, 3, 3, 3, 3, 3, 3, 3, 3, 3, 3, 3, 3, 3, 3, 3, 3, 3, 3, 3, 3, 3, 3, 3, 3, 3, 3, 3, 3, 3, 3, 3, 3, 3, 3, 3, 3, 3, 3, 3, 3, 3, 3, 3, 3, 3, 3, 3, 3, 3, 3, 3, 3, 3, 3, 3, 3, 3, 3, 3, 3, 3, 3, 3, 3, 0, 0, 0, 0, 0])
_uv = me_cube_062.uv_layers.new(name='UVMap')
_uv.uv.foreach_set('vector', [0.0, 0.0, 0.0, 0.0, 0.0, 0.0, 0.0, 0.0, 0.0, 0.0, 0.0, 0.0, 0.0, 0.0, 0.0, 0.0, 0.0, 0.0, 0.0, 0.0, 0.0, 0.0, 0.0, 0.0, 0.0, 0.0, 0.0, 0.0, 0.0, 0.0, 0.0, 0.0, 0.0, 0.0, 0.0, 0.0, 0.0, 0.0, 0.0, 0.0, 0.0, 0.0, 0.0, 0.0, 0.0, 0.0, 0.0, 0.0, 0.0, 0.0, 0.0, 0.0, 0.0, 0.0, 0.0, 0.0, 0.0, 0.0, 0.0, 0.0, 0.0, 0.0, 0.0, 0.0, 0.0, 0.0, 0.0, 0.0, 0.0, 0.0, 0.0, 0.0, 0.0, 0.0, 0.0, 0.0, 0.0, 0.0, 0.0, 0.0, 0.0, 0.0, 0.0, 0.0, 0.0, 0.0, 0.0, 0.0, 0.0, 0.0, 0.0, 0.0, 0.0, 0.0, 0.0, 0.0, 0.0, 0.0, 0.0, 0.0, 0.0, 0.0, 0.0, 0.0, 0.0, 0.0, 0.0, 0.0, 0.0, 0.0, 0.0, 0.0, 0.0, 0.0, 0.0, 0.0, 0.0, 0.0, 0.0, 0.0, 0.0, 0.0, 0.0, 0.0, 0.0, 0.0, 0.0, 0.0, 0.0, 0.0, 0.0, 0.0, 0.0, 0.0, 0.0, 0.0, 0.0, 0.0, 0.0, 0.0, 0.0, 0.0, 0.0, 0.0, 0.0, 0.0, 0.0, 0.0, 0.0, 0.0, 0.0, 0.0, 0.0, 0.0, 0.0, 0.0, 0.0, 0.0, 0.0, 0.0, 0.0, 0.0, 0.0, 0.0, 0.0, 0.0, 0.0, 0.0, 0.0, 0.0, 0.0, 0.0, 0.0, 0.0, 0.0, 0.0, 0.0, 0.0, 0.0, 0.0, 0.0, 0.0, 0.0, 0.0, 0.0, 0.0, 0.0, 0.0, 0.0, 0.0, 0.0, 0.0, 0.0, 0.0, 0.0, 0.0, 0.0, 0.0, 0.0, 0.0, 0.0, 0.0, 0.0, 0.0, 0.0, 0.0, 0.0, 0.0, 0.0, 0.0, 0.0, 0.0, 0.0, 0.0, 0.0, 0.0, 0.0, 0.0, 0.0, 0.0, 0.0, 0.0, 0.0, 0.0, 0.0, 0.0, 0.0, 0.0, 0.0, 0.0, 0.0, 0.0, 0.0, 0.0, 0.0, 0.0, 0.0, 0.0, 0.0, 0.0, 0.0, 0.0, 0.0, 0.0, 0.0, 0.0, 0.0, 0.0, 0.0, 0.0, 0.0, 0.0, 0.0, 0.0, 0.0, 0.0, 0.0, 0.0, 0.0, 0.0, 0.0, 0.0, 0.0, 0.0, 0.0, 0.0, 0.0, 0.0, 0.0, 0.0, 0.0, 0.0, 0.0, 0.0, 0.0, 0.0, 0.0, 0.0, 0.0, 0.0, 0.0, 0.0, 0.0, 0.0, 0.0, 0.0, 0.0, 0.0, 0.0, 0.0, 0.0, 0.0, 0.0, 0.0, 0.0, 0.0, 0.0, 0.0, 0.0, 0.0, 0.0, 0.0, 0.0, 0.0, 0.0, 0.0, 0.0, 0.0, 0.0, 0.0, 0.0, 0.0, 0.0, 0.0, 0.0, 0.0, 0.0, 0.0, 0.0, 0.0, 0.0, 0.0, 0.0, 0.0, 0.0, 0.0, 0.0, 0.0, 0.0, 0.0, 0.0, 0.0, 0.0, 0.0, 0.0, 0.0, 0.0, 0.0, 0.0, 0.0, 0.0, 0.0, 0.0, 0.0, 0.0, 0.0, 0.0, 0.0, 0.0, 0.0, 0.0, 0.0, 0.0, 0.0, 0.0, 0.0, 0.0, 0.0, 0.0, 0.0, 0.0, 0.0, 0.0, 0.0, 0.0, 0.0, 0.0, 0.0, 0.0, 0.0, 0.0, 0.0, 0.0, 0.0, 0.0, 0.0, 0.0, 0.0, 0.0, 0.0, 0.0, 0.0, 0.0, 0.0, 0.0, 0.0, 0.0, 0.0, 0.0, 0.0, 0.0, 0.0, 0.0, 0.0, 0.0, 0.0, 0.0, 0.0, 0.0, 0.0, 0.0, 0.0, 0.0, 0.0, 0.0, 0.0, 0.0, 0.0, 0.0, 0.0, 0.0, 0.0, 0.0, 0.0, 0.0, 0.0, 0.0, 0.0, 0.0, 0.0, 0.0, 0.0, 0.0, 0.0, 0.0, 0.0, 0.0, 0.0, 0.0, 0.0, 0.0, 0.0, 0.0, 0.0, 0.0, 0.0, 0.0, 0.0, 0.0, 0.0, 0.0, 0.0, 0.0, 0.0, 0.0, 0.0, 0.0, 0.0, 0.0, 0.0, 0.0, 0.0, 0.0, 0.0, 0.0, 0.0, 0.0, 0.0, 0.0, 0.0, 0.0, 0.0, 0.0, 0.0, 0.0, 0.0, 0.0, 0.0, 0.0, 0.0, 0.0, 0.0, 0.0, 0.0, 0.0, 0.0, 0.0, 0.0, 0.0, 0.0, 0.0, 0.0, 0.0, 0.0, 0.0, 0.0, 0.0, 0.0, 0.0, 0.0, 0.0, 0.0, 0.0, 0.0, 0.0, 0.0, 0.0, 0.0, 0.0, 0.0, 0.0, 0.0, 0.0, 0.0, 0.0, 0.0, 0.0, 0.0, 0.0, 0.0, 0.0, 0.0, 0.0, 0.0, 0.0, 0.0, 0.0, 0.0, 0.0, 0.0, 0.0, 0.0, 0.0, 0.0, 0.0, 0.0, 0.0, 0.0, 0.0, 0.0, 0.0, 0.0, 0.0, 0.0, 0.0, 0.0, 0.0, 0.0, 0.0, 0.0, 0.0, 0.0, 0.0, 0.0, 0.0, 0.0, 0.0, 0.0, 0.0, 0.0, 0.0, 0.0, 0.0, 0.0, 0.0, 0.0, 0.0, 0.0, 0.0, 0.0, 0.0, 0.0, 0.0, 0.0, 0.0, 0.0, 0.0, 0.0, 0.0, 0.0, 0.0, 0.0, 0.0, 0.0, 0.0, 0.0, 0.0, 0.0, 0.0, 0.0, 0.0, 0.0, 0.0, 0.0, 0.0, 0.0, 0.0, 0.0, 0.0, 0.0, 0.0, 0.0, 0.0, 0.0, 0.0, 0.0, 0.0, 0.0, 0.0, 0.0, 0.0, 0.0, 0.0, 0.0, 0.0, 0.0, 0.0, 0.0, 0.0, 0.0, 0.0, 0.0, 0.0, 0.0, 0.0, 0.0, 0.0, 0.0, 0.0, 0.0, 0.0, 0.0, 0.0, 0.0, 0.0, 0.0, 0.0, 0.0, 0.0, 0.0, 0.0, 0.0, 0.0, 0.0, 0.0, 0.0, 0.0, 0.0, 0.0, 0.0, 0.0, 0.0, 0.0, 0.0, 0.0, 0.0, 0.0, 0.0, 0.0, 0.0, 0.0, 0.0, 0.0, 0.0, 0.0, 0.0, 0.0, 0.0, 0.0, 0.0, 0.0, 0.0, 0.0, 0.0, 0.0, 0.0, 0.0, 0.0, 0.0, 0.0, 0.0, 0.0, 0.0, 0.0, 0.0, 0.0, 0.0, 0.0, 0.0, 0.0, 0.0, 0.0, 0.0, 0.0, 0.0, 0.0, 0.0, 0.0, 0.0, 0.0, 0.0, 0.0, 0.0, 0.0, 0.0, 0.0, 0.0, 0.0, 0.0, 0.0, 0.0, 0.0, 0.0, 0.0, 0.0, 0.0, 0.0, 0.0, 0.0, 0.0, 0.0, 0.0, 0.0, 0.0, 0.0, 0.0, 0.0, 0.0, 0.0, 0.0, 0.0, 0.0, 0.0, 0.0, 0.0, 0.0, 0.0, 0.0, 0.0, 0.0, 0.0, 0.0, 0.0, 0.0, 0.0, 0.0, 0.0, 0.0, 0.0, 0.0, 0.0, 0.0, 0.0, 0.0, 0.0, 0.0, 0.0, 0.0, 0.0, 0.0, 0.0, 0.0, 0.0, 0.0, 0.0, 0.0, 0.0, 0.0, 0.0, 0.0, 0.0, 0.0, 0.0, 0.0, 0.0, 0.0, 0.0, 0.0, 0.0, 0.0, 0.0, 0.0, 0.0, 0.0, 0.0, 0.0, 0.0, 0.0, 0.0, 0.0, 0.0, 0.0, 0.0, 0.0, 0.0, 0.0, 0.0, 0.0, 0.0, 0.0, 0.0, 0.0, 0.0, 0.0, 0.0, 0.0, 0.0, 0.0, 0.0, 0.0, 0.0, 0.0, 0.0, 0.0, 0.0, 0.0, 0.0, 0.0, 0.0, 0.0, 0.0, 0.0, 0.0, 0.0, 0.0, 0.0, 0.0, 0.0, 0.0, 0.0, 0.0, 0.0, 0.0, 0.0, 0.0, 0.0, 0.0, 0.0, 0.0, 0.0, 0.0, 0.0, 0.0, 0.0, 0.0, 0.0, 0.0, 0.0, 0.0, 0.0, 0.0, 0.0, 0.0, 0.0, 0.0, 0.0, 0.0, 0.0, 0.0, 0.0, 0.0, 0.0, 0.0, 0.0, 0.0, 0.0, 0.0, 0.0, 0.0, 0.0, 0.0, 0.0, 0.0, 0.0, 0.0, 0.0, 0.0, 0.0, 0.0, 0.0, 0.0, 0.0, 0.0, 0.0, 0.0, 0.0, 0.0, 0.0, 0.0, 0.0, 0.0, 0.0, 0.0, 0.0, 0.0, 0.0, 0.0, 0.0, 0.0, 0.0, 0.0, 0.0, 0.0, 0.0, 0.0, 0.0, 0.0, 0.0, 0.0, 0.0, 0.0, 0.0, 0.0, 0.0, 0.0, 0.0, 0.0, 0.0, 0.0, 0.0, 0.0, 0.0, 0.0, 0.0, 0.0, 0.0, 0.0, 0.0, 0.0, 0.0, 0.0, 0.0, 0.0, 0.0, 0.0, 0.0, 0.0, 0.0, 0.0, 0.0, 0.0, 0.0, 0.0, 0.0, 0.0, 0.0, 0.0, 0.0, 0.0, 0.0, 0.0, 0.0, 0.0, 0.0, 0.0, 0.0, 0.0, 0.0, 0.0, 0.0, 0.0, 0.0, 0.0, 0.0, 0.0, 0.0, 0.0, 0.0, 0.0, 0.0, 0.0, 0.0, 0.0, 0.0, 0.0, 0.0, 0.0, 0.0, 0.0, 0.0, 0.0, 0.0, 0.0, 0.0, 0.0, 0.0, 0.0, 0.0, 0.0, 0.0, 0.0, 0.0, 0.0, 0.0, 0.0, 0.0, 0.0, 0.0, 0.0, 0.0, 0.0, 0.0, 0.0, 0.0, 0.0, 0.0, 0.0, 0.0, 0.0, 0.0, 0.0, 0.0, 0.0, 0.0, 0.0, 0.0, 0.0, 0.0, 0.0, 0.0, 0.0, 0.0, 0.0, 0.0, 0.0, 0.0, 0.0, 0.0, 0.0, 0.0, 0.0, 0.0, 0.0, 0.0, 0.0, 0.0, 0.0, 0.0, 0.0, 0.0, 0.0, 0.0, 0.0, 0.0, 0.0, 0.0, 0.0, 0.0, 0.0, 0.0, 0.0, 0.0, 0.0, 0.0, 0.0, 0.0, 0.0, 0.0, 0.0, 0.0, 0.0, 0.0, 0.0, 0.0, 0.0, 0.0, 0.0, 0.0, 0.0, 0.0, 0.0, 0.0, 0.0, 0.0, 0.0, 0.0, 0.0, 0.0, 0.0, 0.0, 0.0, 0.0, 0.0, 0.0, 0.0, 0.0, 0.0, 0.0, 0.0, 0.0, 0.0, 0.0, 0.0, 0.0, 0.0, 0.0, 0.0, 0.0, 0.0, 0.0, 0.0, 0.0, 0.0, 0.0, 0.0, 0.0, 0.0, 0.0, 0.0, 0.0, 0.0, 0.0, 0.0, 0.0, 0.0, 0.0, 0.0, 0.0, 0.0, 0.0, 0.0, 0.0, 0.0, 0.0, 0.0, 0.0, 0.0, 0.0, 0.0, 0.0, 0.0, 0.0, 0.0, 0.0, 0.0, 0.0, 0.0, 0.0, 0.0, 0.0, 0.0, 0.0, 0.0, 0.0, 0.0, 0.0, 0.0, 0.0, 0.0, 0.0, 0.0, 0.0, 0.0, 0.0, 0.0, 0.0, 0.0, 0.0, 0.0, 0.0, 0.0, 0.0, 0.0, 0.0, 0.0, 0.0, 0.0, 0.0, 0.0, 0.0, 0.0, 0.0, 0.0, 0.0, 0.0, 0.0, 0.0, 0.0, 0.0, 0.0, 0.0, 0.0, 0.0, 0.0, 0.0, 0.0, 0.0, 0.0, 0.0, 0.0, 0.0, 0.0, 0.0, 0.0, 0.0, 0.0, 0.0, 0.0, 0.0, 0.0, 0.0, 0.0, 0.0, 0.0, 0.0, 0.0, 0.0, 0.0, 0.0, 0.0, 0.0, 0.0, 0.0, 0.0, 0.0, 0.0, 0.0, 0.0, 0.0, 0.0, 0.0, 0.0, 0.0, 0.0, 0.0, 0.0, 0.0, 0.0, 0.0, 0.0, 0.0, 0.0, 0.0, 0.0, 0.0, 0.0, 0.0, 0.0, 0.0, 0.0, 0.0, 0.0, 0.0, 0.0, 0.0, 0.0, 0.0, 0.0, 0.0, 0.0, 0.0, 0.0, 0.0, 0.0, 0.0, 0.0, 0.0, 0.0, 0.0, 0.0, 0.0, 0.0, 0.0, 0.0, 0.0, 0.0, 0.0, 0.0, 0.0, 0.0, 0.0, 0.0, 0.0, 0.0, 0.0, 0.0, 0.0, 0.0, 0.0, 0.0, 0.0, 0.0, 0.0, 0.0, 0.0, 0.0, 0.0, 0.0, 0.0, 0.0, 0.0, 0.0, 0.0, 0.0, 0.0, 0.0, 0.0, 0.0, 0.0, 0.0, 0.0, 0.0, 0.0, 0.0, 0.0, 0.0, 0.0, 0.0, 0.0, 0.0, 0.0, 0.0, 0.0, 0.0, 0.0, 0.0, 0.0, 0.0, 0.0, 0.0, 0.0, 0.0, 0.0, 0.0, 0.0, 0.0, 0.0, 0.0, 0.0, 0.0, 0.0, 0.0, 0.0, 0.0, 0.0, 0.0, 0.0, 0.0, 0.0, 0.0, 0.0, 0.0, 0.0, 0.0, 0.0, 0.0, 0.0, 0.0, 0.0, 0.0, 0.0, 0.0, 0.0, 0.0, 0.0, 0.0, 0.0, 0.0, 0.0, 0.0, 0.0, 0.0, 0.0, 0.0, 0.0, 0.0, 0.0, 0.0, 0.0, 0.0, 0.0, 0.0, 0.0, 0.0, 0.0, 0.0, 0.0, 0.0, 0.0, 0.0, 0.0, 0.0, 0.0, 0.0, 0.0, 0.0, 0.0, 0.0, 0.0, 0.0, 0.0, 0.0, 0.0, 0.0, 0.0, 0.0, 0.0, 0.0, 0.0, 0.0, 0.0, 0.0, 0.0, 0.0, 0.0, 0.0, 0.0, 0.0, 0.0, 0.0, 0.0, 0.0, 0.0, 0.0, 0.0, 0.0, 0.0, 0.0, 0.0, 0.0, 0.0, 0.0, 0.0, 0.0, 0.0, 0.0, 0.0, 0.0, 0.0, 0.0, 0.0, 0.0, 0.0, 0.0, 0.0, 0.0, 0.0, 0.0, 0.0, 0.0, 0.0, 0.0, 0.0, 0.0, 0.0, 0.0, 0.0, 0.0, 0.0, 0.0, 0.0, 0.0, 0.0, 0.0, 0.0, 0.0, 0.0, 0.0, 0.0, 0.0, 0.0, 0.0, 0.0, 0.0, 0.0, 0.0, 0.0, 0.0, 0.0, 0.0, 0.0, 0.0, 0.0, 0.0, 0.0, 0.0, 0.0, 0.0, 0.0, 0.0, 0.0, 0.0, 0.0, 0.0, 0.0, 0.0, 0.0, 0.0, 0.0, 0.0, 0.0, 0.0, 0.0, 0.0, 0.0, 0.0, 0.0, 0.0, 0.0, 0.0, 0.0, 0.0, 0.0, 0.0, 0.0, 0.0, 0.0, 0.0, 0.0, 0.0, 0.0, 0.0, 0.0, 0.0, 0.0, 0.0, 0.0, 0.0, 0.0, 0.0, 0.0, 0.0, 0.0, 0.0, 0.0, 0.0, 0.0, 0.0, 0.0, 0.0, 0.0, 0.0, 0.0, 0.0, 0.0, 0.0, 0.0, 0.0, 0.0, 0.0, 0.0, 0.0, 0.0, 0.0, 0.0, 0.0, 0.0, 0.0, 0.0, 0.0, 0.0, 0.0, 0.0, 0.0, 0.0, 0.0, 0.0, 0.0, 0.0, 0.0, 0.0, 0.0, 0.0, 0.0, 0.0, 0.0, 0.0, 0.0, 0.0, 0.0, 0.0, 0.0, 0.0, 0.0, 0.0, 0.0, 0.0, 0.0, 0.0, 0.0, 0.0, 0.0, 0.0, 0.0, 0.0, 0.0, 0.0, 0.0, 0.0, 0.0, 0.0, 0.0, 0.0, 0.0, 0.0, 0.0, 0.0, 0.0, 0.0, 0.0, 0.0, 0.0, 0.0, 0.0, 0.0, 0.0, 0.0, 0.0, 0.0, 0.0, 0.0, 0.0, 0.0, 0.0, 0.0, 0.0, 0.0, 0.0, 0.0, 0.0, 0.0, 0.0, 0.0, 0.0, 0.0, 0.0, 0.0, 0.0, 0.0, 0.0, 0.0, 0.0, 0.0, 0.0, 0.0, 0.0, 0.0, 0.0, 0.0, 0.0, 0.0, 0.0, 0.0, 0.0, 0.0, 0.0, 0.0, 0.0, 0.0, 0.0, 0.0, 0.0, 0.0, 0.0, 0.0, 0.0, 0.0, 0.0, 0.0, 0.0, 0.0, 0.0, 0.0, 0.0, 0.0, 0.0, 0.0, 0.0, 0.0, 0.0, 0.0, 0.0, 0.0, 0.0, 0.0, 0.0, 0.0, 0.0, 0.0, 0.0, 0.0, 0.0, 0.0, 0.0, 0.0, 0.0, 0.0, 0.0, 0.0, 0.0, 0.0, 0.0, 0.0, 0.0, 0.0, 0.0, 0.0, 0.0, 0.0, 0.0, 0.0, 0.0, 0.0, 0.0, 0.0, 0.0, 0.0, 0.0, 0.0, 0.0, 0.0, 0.0, 0.0, 0.0, 0.0, 0.0, 0.0, 0.0, 0.0, 0.0, 0.0, 0.0, 0.0, 0.0, 0.0, 0.0, 0.0, 0.0, 0.0, 0.0, 0.0, 0.0, 0.0, 0.0, 0.0, 0.0, 0.0, 0.0, 0.0, 0.0, 0.0, 0.0, 0.0, 0.0, 0.0, 0.0, 0.0, 0.0, 0.0, 0.0, 0.0, 0.0, 0.0, 0.0, 0.0, 0.0, 0.0, 0.0, 0.0, 0.0, 0.0, 0.0, 0.0, 0.0, 0.0, 0.0, 0.0, 0.0, 0.0, 0.0, 0.0, 0.0, 0.0, 0.0, 0.0, 0.0, 0.0, 0.0, 0.0, 0.0, 0.0, 0.0, 0.0, 0.0, 0.0, 0.0, 0.0, 0.0, 0.0, 0.0, 0.0, 0.0, 0.0, 0.0, 0.0, 0.0, 0.0, 0.0, 0.0, 0.0, 0.0, 0.0, 0.0, 0.0, 0.0, 0.0, 0.0, 0.0, 0.0, 0.0, 0.0, 0.0, 0.0, 0.0, 0.0, 0.0, 0.0, 0.0, 0.0, 0.0, 0.0, 0.0, 0.0, 0.0, 0.0, 0.0, 0.0, 0.0, 0.0, 0.0, 0.0, 0.0, 0.0, 0.0, 0.0, 0.0, 0.0, 0.0, 0.0, 0.0, 0.0, 0.0, 0.0, 0.0, 0.0, 0.0, 0.0, 0.0, 0.0, 0.0, 0.0, 0.0, 0.0, 0.0, 0.0, 0.0, 0.0, 0.0, 0.0, 0.0, 0.0, 0.0, 0.0, 0.0, 0.0, 0.0, 0.0, 0.0, 0.0, 0.0, 0.0, 0.0, 0.0, 0.0, 0.0, 0.0, 0.0, 0.0, 0.0, 0.0, 0.0, 0.0, 0.0, 0.0, 0.0, 0.0, 0.0, 0.0, 0.0, 0.0, 0.0, 0.0, 0.0, 0.0, 0.0, 0.0, 0.0, 0.0, 0.0, 0.0, 0.0, 0.0, 0.0, 0.0, 0.0, 0.0, 0.0, 0.0, 0.0, 0.0, 0.0, 0.0, 0.0, 0.0, 0.0, 0.0, 0.0, 0.0, 0.0, 0.0, 0.0, 0.0, 0.0, 0.0, 0.0, 0.0, 0.0, 0.0, 0.0, 0.0, 0.0, 0.0, 0.0, 0.0, 0.0, 0.0, 0.0, 0.0, 0.0, 0.0, 0.0, 0.0, 0.0, 0.0, 0.0, 0.0, 0.0, 0.0, 0.0, 0.0, 0.0, 0.0, 0.0, 0.0, 0.0, 0.0, 0.0, 0.0, 0.0, 0.0, 0.0, 0.0, 0.0, 0.0, 0.0, 0.0, 0.0, 0.0, 0.0, 0.0, 0.0, 0.0, 0.0, 0.0, 0.0, 0.0, 0.0, 0.0, 0.0, 0.0, 0.0, 0.0, 0.0, 0.0, 0.0, 0.0, 0.0, 0.0, 0.0, 0.0, 0.0, 0.0, 0.0, 0.0, 0.0, 0.0, 0.0, 0.0, 0.0, 0.0, 0.0, 0.0, 0.0, 0.0, 0.0, 0.0, 0.0, 0.0, 0.0, 0.0, 0.0, 0.0, 0.0, 0.0, 0.0, 0.0, 0.0, 0.0, 0.0, 0.0, 0.0, 0.0, 0.0, 0.0, 0.0, 0.0, 0.0, 0.0, 0.0, 0.0, 0.0, 0.0, 0.0, 0.0, 0.0, 0.0, 0.0, 0.0, 0.0, 0.0, 0.0, 0.0, 0.0, 0.0, 0.0, 0.0, 0.0, 0.0, 0.0, 0.0, 0.0, 0.0, 0.0, 0.0, 0.0, 0.0, 0.0, 0.0, 0.0, 0.0, 0.0, 0.0, 0.0, 0.0, 0.0, 0.0, 0.0, 0.0, 0.0, 0.0, 0.0, 0.0, 0.0, 0.0, 0.0, 0.0, 0.0, 0.0, 0.0, 0.0, 0.0, 0.0, 0.0, 0.0, 0.0, 0.0, 0.0, 0.0, 0.0, 0.0, 0.0, 0.0, 0.0, 0.0, 0.0, 0.0, 0.0, 0.0, 0.0, 0.0, 0.0, 0.0, 0.0, 0.0, 0.0, 0.0, 0.0, 0.0, 0.0, 0.0, 0.0, 0.0, 0.0, 0.0, 0.0, 0.0, 0.0, 0.0, 0.0, 0.0, 0.0, 0.0, 0.0, 0.0, 0.0, 0.0, 0.0, 0.0, 0.0, 0.0, 0.0, 0.0, 0.0, 0.0, 0.0, 0.0, 0.0, 0.0, 0.0, 0.0, 0.0, 0.0, 0.0, 0.0, 0.0, 0.0, 0.0, 0.0, 0.0, 0.0, 0.0, 0.0, 0.0, 0.0, 0.0, 0.0, 0.0, 0.0, 0.0, 0.0, 0.0, 0.0, 0.0, 0.0, 0.0, 0.0, 0.0, 0.0, 0.0, 0.0, 0.0, 0.0, 0.0, 0.0, 0.0, 0.0, 0.0, 0.0, 0.0, 0.0, 0.0, 0.0, 0.0, 0.0, 0.0, 0.0, 0.0, 0.0, 0.0, 0.0, 0.0, 0.0, 0.0, 0.0, 0.0, 0.0, 0.0, 0.0, 0.0, 0.0, 0.0, 0.0, 0.0, 0.0, 0.0, 0.0, 0.0, 0.0, 0.0, 0.0, 0.0, 0.0, 0.0, 0.0, 0.0, 0.0, 0.0, 0.0, 0.0, 0.0, 0.0, 0.0, 0.0, 0.0, 0.0, 0.0, 0.0, 0.0, 0.0, 0.0, 0.0, 0.0, 0.0, 0.0, 0.0, 0.0, 0.0, 0.0, 0.0, 0.0, 0.0, 0.0, 0.0, 0.0, 0.0, 0.0, 0.0, 0.0, 0.0, 0.0, 0.0, 0.0, 0.0, 0.0, 0.0, 0.0, 0.0, 0.0, 0.0, 0.0, 0.0, 0.0, 0.0, 0.0, 0.0, 0.0, 0.0, 0.0, 0.0, 0.0, 0.0, 0.0, 0.0, 0.0, 0.0, 0.0, 0.0, 0.0, 0.0, 0.0, 0.0, 0.0, 0.0, 0.0, 0.0, 0.0, 0.0, 0.0, 0.0, 0.0, 0.0, 0.0, 0.0, 0.0, 0.0, 0.0, 0.0, 0.0, 0.0, 0.0, 0.0, 0.0, 0.0, 0.0, 0.0, 0.0, 0.0, 0.0, 0.0, 0.0, 0.0, 0.0, 0.0, 0.0, 0.0, 0.0, 0.0, 0.0, 0.0, 0.0, 0.0, 0.0, 0.0, 0.0, 0.0, 0.0, 0.0, 0.0, 0.0, 0.0, 0.0, 0.0, 0.0, 0.0, 0.0, 0.0, 0.0, 0.0, 0.0, 0.0, 0.0, 0.0, 0.0, 0.0, 0.0, 0.0, 0.0, 0.0, 0.0, 0.0, 0.0, 0.0, 0.0, 0.0, 0.0, 0.0, 0.0, 0.0, 0.0, 0.0, 0.0, 0.0, 0.0, 0.0, 0.0, 0.0, 0.0, 0.0, 0.0, 0.0, 0.0, 0.0, 0.0, 0.0, 0.0, 0.0, 0.0, 0.0, 0.0, 0.0, 0.0, 0.0, 0.0, 0.0, 0.0, 0.0, 0.0, 0.0, 0.0, 0.0, 0.0, 0.0, 0.0, 0.0, 0.0, 0.0, 0.0, 0.0, 0.0, 0.0, 0.0, 0.0, 0.0, 0.0, 0.0, 0.0, 0.0, 0.0, 0.0, 0.0, 0.0, 0.0, 0.0, 0.0, 0.0, 0.0, 0.0, 0.0, 0.0, 0.0, 0.0, 0.0, 0.0, 0.0, 0.0, 0.0, 0.0, 0.0, 0.0, 0.0, 0.0, 0.0, 0.0, 0.0, 0.0, 0.0, 0.0, 0.0, 0.0, 0.0, 0.0, 0.0, 0.0, 0.0, 0.0, 0.0, 0.0, 0.0, 0.0, 0.0, 0.0, 0.0, 0.0, 0.0, 0.0, 0.0, 0.0, 0.0, 0.0, 0.0, 0.0, 0.0, 0.0, 0.0, 0.0, 0.0, 0.0, 0.0, 0.0, 0.0, 0.0, 0.0, 0.0, 0.0, 0.0, 0.0, 0.0, 0.0, 0.0, 0.0, 0.0, 0.0, 0.0, 0.0, 0.0, 0.0, 0.0, 0.0, 0.0, 0.0, 0.0, 0.0, 0.0, 0.0, 0.0, 0.0, 0.0, 0.0, 0.0, 0.0, 0.0, 0.0, 0.0, 0.0, 0.0, 0.0, 0.0, 0.0, 0.0, 0.0, 0.0, 0.0, 0.0, 0.0, 0.0, 0.0, 0.0, 0.0, 0.0, 0.0, 0.0, 0.0, 0.0, 0.0, 0.0, 0.0, 0.0, 0.0, 0.0, 0.0, 0.0, 0.0, 0.0, 0.0, 0.0, 0.0, 0.0, 0.0, 0.0, 0.0, 0.0, 0.0, 0.0, 0.0, 0.0, 0.0, 0.0, 0.0, 0.0, 0.0, 0.0, 0.0, 0.0, 0.0, 0.0, 0.0, 0.0, 0.0, 0.0, 0.0, 0.0, 0.0, 0.0, 0.0, 0.0, 0.0, 0.0, 0.0, 0.0, 0.0, 0.0, 0.0, 0.0, 0.0, 0.0, 0.0, 0.0, 0.0, 0.0, 0.0, 0.0, 0.0, 0.0, 0.0, 0.0, 0.0, 0.0, 0.0, 0.0, 0.0, 0.0, 0.0, 0.0, 0.0, 0.0, 0.0, 0.0, 0.0, 0.0, 0.0, 0.0, 0.0, 0.0, 0.0, 0.0, 0.0, 0.0, 0.0, 0.0, 0.0, 0.0, 0.0, 0.0, 0.0, 0.0, 0.0, 0.0, 0.0, 0.0, 0.0, 0.0, 0.0, 0.0, 0.0, 0.0, 0.0, 0.0, 0.0, 0.0, 0.0, 0.0, 0.0, 0.0, 0.0, 0.0, 0.0, 0.0, 0.0, 0.0, 0.0, 0.0, 0.0, 0.0, 0.0, 0.0, 0.0, 0.0, 0.0, 0.0, 0.0, 0.0, 0.0, 0.0, 0.0, 0.0, 0.0, 0.0, 0.0, 0.0, 0.0, 0.0, 0.0, 0.0, 0.0, 0.0, 0.0, 0.0, 0.0, 0.0, 0.0, 0.0, 0.0, 0.0, 0.0, 0.0, 0.0, 0.0, 0.0, 0.0, 0.0, 0.0, 0.0, 0.0, 0.0, 0.0, 0.0, 0.0, 0.0, 0.0, 0.0, 0.0, 0.0, 0.0, 0.0, 0.0, 0.0, 0.0, 0.0, 0.0, 0.0, 0.0, 0.0, 0.0, 0.0, 0.0, 0.0, 0.0, 0.0, 0.0, 0.0, 0.0, 0.0, 0.0, 0.0, 0.0, 0.0, 0.0, 0.0, 0.0, 0.0, 0.0, 0.0, 0.0, 0.0, 0.0, 0.0, 0.0, 0.0, 0.0, 0.0, 0.0, 0.0, 0.0, 0.0, 0.0, 0.0, 0.0, 0.0, 0.0, 0.0, 0.0, 0.0, 0.0, 0.0, 0.0, 0.0, 0.0, 0.0, 0.0, 0.0, 0.0, 0.0, 0.0, 0.0, 0.0, 0.0, 0.0, 0.0, 0.0, 0.0, 0.0, 0.0, 0.0, 0.0, 0.0, 0.0, 0.0, 0.0, 0.0, 0.0, 0.0, 0.0, 0.0, 0.0, 0.0, 0.0, 0.0, 0.0, 0.0, 0.0, 0.0, 0.0, 0.0, 0.0, 0.0, 0.0, 0.0, 0.0, 0.0, 0.0, 0.0, 0.0, 0.0, 0.0, 0.0, 0.0, 0.0, 0.0, 0.0, 0.0, 0.0, 0.0, 0.0, 0.0, 0.0, 0.0, 0.0, 0.0, 0.0, 0.0, 0.0, 0.0, 0.0, 0.0, 0.0, 0.0, 0.0, 0.0, 0.0, 0.0, 0.0, 0.0, 0.0, 0.0, 0.0, 0.0, 0.0, 0.0, 0.0, 0.0, 0.0, 0.0, 0.0, 0.0, 0.0, 0.0, 0.0, 0.0, 0.0, 0.0, 0.0, 0.0, 0.0, 0.0, 0.0, 0.0, 0.0, 0.0, 0.0, 0.0, 0.0, 0.0, 0.0, 0.0, 0.0, 0.0, 0.0, 0.0, 0.0, 0.0, 0.0, 0.0, 0.0, 0.0, 0.0, 0.0, 0.0, 0.0, 0.0, 0.0, 0.0, 0.0, 0.0, 0.0, 0.0, 0.0, 0.0, 0.0, 0.0, 0.0, 0.0, 0.0, 0.0, 0.0, 0.0, 0.0, 0.0, 0.0, 0.0, 0.0, 0.0, 0.0, 0.0, 0.0, 0.0, 0.0, 0.0, 0.0, 0.0, 0.0, 0.0, 0.0, 0.0, 0.0, 0.0, 0.0, 0.0, 0.0, 0.0, 0.0, 0.0, 0.0, 0.0, 0.0, 0.0, 0.0, 0.0, 0.0, 0.0, 0.0, 0.0, 0.0, 0.0, 0.0, 0.0, 0.0, 0.0, 0.0, 0.0, 0.0, 0.0, 0.0, 0.0, 0.0, 0.0, 0.0, 0.0, 0.0, 0.0, 0.0, 0.0, 0.0, 0.0, 0.0, 0.0, 0.0, 0.1009, 0.6994, 0.09677, 0.7188, 0.09992, 0.7112, 0.111, 0.7114, 0.1114, 0.6977, 0.1124, 0.6999, 0.1197, 0.7089, 0.1328, 0.7509, 0.1401, 0.7385, 0.1379, 0.7428, 0.1493, 0.7299, 0.1459, 0.7401, 0.1481, 0.735, 0.1288, 0.7386, 0.1325, 0.7109, 0.1327, 0.7184, 0.1283, 0.7045, 0.1325, 0.7109, 0.1236, 0.7223, 0.1229, 0.6953, 0.1283, 0.7045, 0.1236, 0.7223, 0.1013, 0.721, 0.1028, 0.7176, 0.09992, 0.7112, 0.1499, 0.6959, 0.1405, 0.7, 0.1439, 0.7062, 0.1424, 0.7236, 0.1408, 0.7102, 0.1439, 0.7062, 0.1405, 0.7, 0.1243, 0.7412, 0.1288, 0.7386, 0.1246, 0.7306, 0.1236, 0.7223, 0.1013, 0.721, 0.09677, 0.7188, 0.09936, 0.7384, 0.1099, 0.7263, 0.111, 0.7114, 0.09992, 0.7112, 0.1028, 0.7176, 0.1009, 0.6994, 0.111, 0.7114, 0.1124, 0.6999, 0.1114, 0.6977, 0.1246, 0.7306, 0.1288, 0.7386, 0.13, 0.7368, 0.1257, 0.7265, 0.09992, 0.7112, 0.09677, 0.7188, 0.1013, 0.721, 0.1013, 0.721, 0.1099, 0.7263, 0.1236, 0.7219, 0.1408, 0.7102, 0.1405, 0.7, 0.1364, 0.7099, 0.1408, 0.7102, 0.1439, 0.7062, 0.1408, 0.7102, 0.1236, 0.7219, 0.1329, 0.7335, 0.1197, 0.7089, 0.1305, 0.7263, 0.136, 0.7279, 0.1327, 0.7184, 0.1114, 0.6977, 0.1197, 0.7089, 0.1283, 0.7045, 0.1229, 0.6953, 0.1394, 0.7415, 0.1329, 0.7335, 0.1236, 0.7219, 0.09677, 0.7188, 0.1009, 0.6994, 0.1114, 0.6977, 0.1229, 0.6953, 0.09936, 0.7384, 0.1482, 0.7254, 0.1327, 0.7184, 0.1411, 0.7297, 0.1426, 0.731, 0.1411, 0.7297, 0.1428, 0.7203, 0.136, 0.7279, 0.1439, 0.7062, 0.1257, 0.7265, 0.1482, 0.7254, 0.1424, 0.7236, 0.1246, 0.7306, 0.1236, 0.7219, 0.1182, 0.722, 0.1236, 0.7223, 0.1401, 0.7385, 0.1411, 0.7297, 0.136, 0.7279, 0.1348, 0.7384, 0.1405, 0.7, 0.1499, 0.6959, 0.111, 0.7114, 0.1197, 0.7089, 0.1327, 0.7184, 0.1325, 0.7109, 0.1283, 0.7045, 0.111, 0.7114, 0.136, 0.7279, 0.1124, 0.6999, 0.117, 0.734, 0.1099, 0.7263, 0.09936, 0.7384, 0.1016, 0.7413, 0.1009, 0.6994, 0.09677, 0.7188, 0.09992, 0.7112, 0.111, 0.7114, 0.1114, 0.6977, 0.1124, 0.6999, 0.1197, 0.7089, 0.1328, 0.7509, 0.1401, 0.7385, 0.1379, 0.7428, 0.1493, 0.7299, 0.1459, 0.7401, 0.1481, 0.735, 0.1288, 0.7386, 0.1325, 0.7109, 0.1327, 0.7184, 0.1283, 0.7045, 0.1325, 0.7109, 0.1236, 0.7223, 0.1229, 0.6953, 0.1283, 0.7045, 0.1236, 0.7223, 0.1013, 0.721, 0.1028, 0.7176, 0.09992, 0.7112, 0.1499, 0.6959, 0.1405, 0.7, 0.1439, 0.7062, 0.1424, 0.7236, 0.1408, 0.7102, 0.1439, 0.7062, 0.1405, 0.7, 0.1243, 0.7412, 0.1288, 0.7386, 0.1246, 0.7306, 0.1236, 0.7223, 0.1013, 0.721, 0.09677, 0.7188, 0.09936, 0.7384, 0.1099, 0.7263, 0.111, 0.7114, 0.09992, 0.7112, 0.1028, 0.7176, 0.1009, 0.6994, 0.111, 0.7114, 0.1124, 0.6999, 0.1114, 0.6977, 0.1246, 0.7306, 0.1288, 0.7386, 0.13, 0.7368, 0.1257, 0.7265, 0.09992, 0.7112, 0.09677, 0.7188, 0.1013, 0.721, 0.1013, 0.721, 0.1099, 0.7263, 0.1236, 0.7219, 0.1408, 0.7102, 0.1405, 0.7, 0.1364, 0.7099, 0.1408, 0.7102, 0.1439, 0.7062, 0.1408, 0.7102, 0.1236, 0.7219, 0.1329, 0.7335, 0.1197, 0.7089, 0.1305, 0.7263, 0.136, 0.7279, 0.1327, 0.7184, 0.1114, 0.6977, 0.1197, 0.7089, 0.1283, 0.7045, 0.1229, 0.6953, 0.1394, 0.7415, 0.1329, 0.7335, 0.1236, 0.7219, 0.09677, 0.7188, 0.1009, 0.6994, 0.1114, 0.6977, 0.1229, 0.6953, 0.09936, 0.7384, 0.1482, 0.7254, 0.1327, 0.7184, 0.1411, 0.7297, 0.1426, 0.731, 0.1411, 0.7297, 0.1428, 0.7203, 0.136, 0.7279, 0.1439, 0.7062, 0.1257, 0.7265, 0.1482, 0.7254, 0.1424, 0.7236, 0.1246, 0.7306, 0.1236, 0.7219, 0.1182, 0.722, 0.1236, 0.7223, 0.1401, 0.7385, 0.1411, 0.7297, 0.136, 0.7279, 0.1348, 0.7384, 0.1405, 0.7, 0.1499, 0.6959, 0.111, 0.7114, 0.1197, 0.7089, 0.1327, 0.7184, 0.1325, 0.7109, 0.1283, 0.7045, 0.111, 0.7114, 0.136, 0.7279, 0.1124, 0.6999, 0.117, 0.734, 0.1099, 0.7263, 0.09936, 0.7384, 0.1016, 0.7413, 0.1009, 0.6994, 0.09677, 0.7188, 0.09992, 0.7112, 0.111, 0.7114, 0.1114, 0.6977, 0.1124, 0.6999, 0.1197, 0.7089, 0.1328, 0.7509, 0.1401, 0.7385, 0.1379, 0.7428, 0.1493, 0.7299, 0.1459, 0.7401, 0.1481, 0.735, 0.1288, 0.7386, 0.1325, 0.7109, 0.1327, 0.7184, 0.1283, 0.7045, 0.1325, 0.7109, 0.1236, 0.7223, 0.1229, 0.6953, 0.1283, 0.7045, 0.1236, 0.7223, 0.1013, 0.721, 0.1028, 0.7176, 0.09992, 0.7112, 0.1499, 0.6959, 0.1405, 0.7, 0.1439, 0.7062, 0.1424, 0.7236, 0.1408, 0.7102, 0.1439, 0.7062, 0.1405, 0.7, 0.1243, 0.7412, 0.1288, 0.7386, 0.1246, 0.7306, 0.1236, 0.7223, 0.1013, 0.721, 0.09677, 0.7188, 0.09936, 0.7384, 0.1099, 0.7263, 0.111, 0.7114, 0.09992, 0.7112, 0.1028, 0.7176, 0.1009, 0.6994, 0.111, 0.7114, 0.1124, 0.6999, 0.1114, 0.6977, 0.1246, 0.7306, 0.1288, 0.7386, 0.13, 0.7368, 0.1257, 0.7265, 0.09992, 0.7112, 0.09677, 0.7188, 0.1013, 0.721, 0.1013, 0.721, 0.1099, 0.7263, 0.1236, 0.7219, 0.1408, 0.7102, 0.1405, 0.7, 0.1364, 0.7099, 0.1408, 0.7102, 0.1439, 0.7062, 0.1408, 0.7102, 0.1236, 0.7219, 0.1329, 0.7335, 0.1197, 0.7089, 0.1305, 0.7263, 0.136, 0.7279, 0.1327, 0.7184, 0.1114, 0.6977, 0.1197, 0.7089, 0.1283, 0.7045, 0.1229, 0.6953, 0.1394, 0.7415, 0.1329, 0.7335, 0.1236, 0.7219, 0.09677, 0.7188, 0.1009, 0.6994, 0.1114, 0.6977, 0.1229, 0.6953, 0.09936, 0.7384, 0.1482, 0.7254, 0.1327, 0.7184, 0.1411, 0.7297, 0.1426, 0.731, 0.1411, 0.7297, 0.1428, 0.7203, 0.136, 0.7279, 0.1439, 0.7062, 0.1257, 0.7265, 0.1482, 0.7254, 0.1424, 0.7236, 0.1246, 0.7306, 0.1236, 0.7219, 0.1182, 0.722, 0.1236, 0.7223, 0.1401, 0.7385, 0.1411, 0.7297, 0.136, 0.7279, 0.1348, 0.7384, 0.1405, 0.7, 0.1499, 0.6959, 0.111, 0.7114, 0.1197, 0.7089, 0.1327, 0.7184, 0.1325, 0.7109, 0.1283, 0.7045, 0.111, 0.7114, 0.136, 0.7279, 0.1124, 0.6999, 0.117, 0.734, 0.1099, 0.7263, 0.09936, 0.7384, 0.1016, 0.7413, 0.1009, 0.6994, 0.09677, 0.7188, 0.09992, 0.7112, 0.111, 0.7114, 0.1114, 0.6977, 0.1124, 0.6999, 0.1197, 0.7089, 0.1328, 0.7509, 0.1401, 0.7385, 0.1379, 0.7428, 0.1493, 0.7299, 0.1459, 0.7401, 0.1481, 0.735, 0.1288, 0.7386, 0.1325, 0.7109, 0.1327, 0.7184, 0.1283, 0.7045, 0.1325, 0.7109, 0.1236, 0.7223, 0.1229, 0.6953, 0.1283, 0.7045, 0.1236, 0.7223, 0.1013, 0.721, 0.1028, 0.7176, 0.09992, 0.7112, 0.1499, 0.6959, 0.1405, 0.7, 0.1439, 0.7062, 0.1424, 0.7236, 0.1408, 0.7102, 0.1439, 0.7062, 0.1405, 0.7, 0.1243, 0.7412, 0.1288, 0.7386, 0.1246, 0.7306, 0.1236, 0.7223, 0.1013, 0.721, 0.09677, 0.7188, 0.09936, 0.7384, 0.1099, 0.7263, 0.111, 0.7114, 0.09992, 0.7112, 0.1028, 0.7176, 0.1009, 0.6994, 0.111, 0.7114, 0.1124, 0.6999, 0.1114, 0.6977, 0.1246, 0.7306, 0.1288, 0.7386, 0.13, 0.7368, 0.1257, 0.7265, 0.09992, 0.7112, 0.09677, 0.7188, 0.1013, 0.721, 0.1013, 0.721, 0.1099, 0.7263, 0.1236, 0.7219, 0.1408, 0.7102, 0.1405, 0.7, 0.1364, 0.7099, 0.1408, 0.7102, 0.1439, 0.7062, 0.1408, 0.7102, 0.1236, 0.7219, 0.1329, 0.7335, 0.1197, 0.7089, 0.1305, 0.7263, 0.136, 0.7279, 0.1327, 0.7184, 0.1114, 0.6977, 0.1197, 0.7089, 0.1283, 0.7045, 0.1229, 0.6953, 0.1394, 0.7415, 0.1329, 0.7335, 0.1236, 0.7219, 0.09677, 0.7188, 0.1009, 0.6994, 0.1114, 0.6977, 0.1229, 0.6953, 0.09936, 0.7384, 0.1482, 0.7254, 0.1327, 0.7184, 0.1411, 0.7297, 0.1426, 0.731, 0.1411, 0.7297, 0.1428, 0.7203, 0.136, 0.7279, 0.1439, 0.7062, 0.1257, 0.7265, 0.1482, 0.7254, 0.1424, 0.7236, 0.1246, 0.7306, 0.1236, 0.7219, 0.1182, 0.722, 0.1236, 0.7223, 0.1401, 0.7385, 0.1411, 0.7297, 0.136, 0.7279, 0.1348, 0.7384, 0.1405, 0.7, 0.1499, 0.6959, 0.111, 0.7114, 0.1197, 0.7089, 0.1327, 0.7184, 0.1325, 0.7109, 0.1283, 0.7045, 0.111, 0.7114, 0.136, 0.7279, 0.1124, 0.6999, 0.117, 0.734, 0.1099, 0.7263, 0.09936, 0.7384, 0.1016, 0.7413, 0.1009, 0.6994, 0.09677, 0.7188, 0.09992, 0.7112, 0.111, 0.7114, 0.1114, 0.6977, 0.1124, 0.6999, 0.1197, 0.7089, 0.1328, 0.7509, 0.1401, 0.7385, 0.1379, 0.7428, 0.1493, 0.7299, 0.1459, 0.7401, 0.1481, 0.735, 0.1288, 0.7386, 0.1325, 0.7109, 0.1327, 0.7184, 0.1283, 0.7045, 0.1325, 0.7109, 0.1236, 0.7223, 0.1229, 0.6953, 0.1283, 0.7045, 0.1236, 0.7223, 0.1013, 0.721, 0.1028, 0.7176, 0.09992, 0.7112, 0.1499, 0.6959, 0.1405, 0.7, 0.1439, 0.7062, 0.1424, 0.7236, 0.1408, 0.7102, 0.1439, 0.7062, 0.1405, 0.7, 0.1243, 0.7412, 0.1288, 0.7386, 0.1246, 0.7306, 0.1236, 0.7223, 0.1013, 0.721, 0.09677, 0.7188, 0.09936, 0.7384, 0.1099, 0.7263, 0.111, 0.7114, 0.09992, 0.7112, 0.1028, 0.7176, 0.1009, 0.6994, 0.111, 0.7114, 0.1124, 0.6999, 0.1114, 0.6977, 0.1246, 0.7306, 0.1288, 0.7386, 0.13, 0.7368, 0.1257, 0.7265, 0.09992, 0.7112, 0.09677, 0.7188, 0.1013, 0.721, 0.1013, 0.721, 0.1099, 0.7263, 0.1236, 0.7219, 0.1408, 0.7102, 0.1405, 0.7, 0.1364, 0.7099, 0.1408, 0.7102, 0.1439, 0.7062, 0.1408, 0.7102, 0.1236, 0.7219, 0.1329, 0.7335, 0.1197, 0.7089, 0.1305, 0.7263, 0.136, 0.7279, 0.1327, 0.7184, 0.1114, 0.6977, 0.1197, 0.7089, 0.1283, 0.7045, 0.1229, 0.6953, 0.1394, 0.7415, 0.1329, 0.7335, 0.1236, 0.7219, 0.09677, 0.7188, 0.1009, 0.6994, 0.1114, 0.6977, 0.1229, 0.6953, 0.09936, 0.7384, 0.1482, 0.7254, 0.1327, 0.7184, 0.1411, 0.7297, 0.1426, 0.731, 0.1411, 0.7297, 0.1428, 0.7203, 0.136, 0.7279, 0.1439, 0.7062, 0.1257, 0.7265, 0.1482, 0.7254, 0.1424, 0.7236, 0.1246, 0.7306, 0.1236, 0.7219, 0.1182, 0.722, 0.1236, 0.7223, 0.1401, 0.7385, 0.1411, 0.7297, 0.136, 0.7279, 0.1348, 0.7384, 0.1405, 0.7, 0.1499, 0.6959, 0.111, 0.7114, 0.1197, 0.7089, 0.1327, 0.7184, 0.1325, 0.7109, 0.1283, 0.7045, 0.111, 0.7114, 0.136, 0.7279, 0.1124, 0.6999, 0.117, 0.734, 0.1099, 0.7263, 0.09936, 0.7384, 0.1016, 0.7413, 0.1009, 0.6994, 0.09677, 0.7188, 0.09992, 0.7112, 0.111, 0.7114, 0.1114, 0.6977, 0.1124, 0.6999, 0.1197, 0.7089, 0.1328, 0.7509, 0.1401, 0.7385, 0.1379, 0.7428, 0.1493, 0.7299, 0.1459, 0.7401, 0.1481, 0.735, 0.1288, 0.7386, 0.1325, 0.7109, 0.1327, 0.7184, 0.1283, 0.7045, 0.1325, 0.7109, 0.1236, 0.7223, 0.1229, 0.6953, 0.1283, 0.7045, 0.1236, 0.7223, 0.1013, 0.721, 0.1028, 0.7176, 0.09992, 0.7112, 0.1499, 0.6959, 0.1405, 0.7, 0.1439, 0.7062, 0.1424, 0.7236, 0.1408, 0.7102, 0.1439, 0.7062, 0.1405, 0.7, 0.1243, 0.7412, 0.1288, 0.7386, 0.1246, 0.7306, 0.1236, 0.7223, 0.1013, 0.721, 0.09677, 0.7188, 0.09936, 0.7384, 0.1099, 0.7263, 0.111, 0.7114, 0.09992, 0.7112, 0.1028, 0.7176, 0.1009, 0.6994, 0.111, 0.7114, 0.1124, 0.6999, 0.1114, 0.6977, 0.1246, 0.7306, 0.1288, 0.7386, 0.13, 0.7368, 0.1257, 0.7265, 0.09992, 0.7112, 0.09677, 0.7188, 0.1013, 0.721, 0.1013, 0.721, 0.1099, 0.7263, 0.1236, 0.7219, 0.1408, 0.7102, 0.1405, 0.7, 0.1364, 0.7099, 0.1408, 0.7102, 0.1439, 0.7062, 0.1408, 0.7102, 0.1236, 0.7219, 0.1329, 0.7335, 0.1197, 0.7089, 0.1305, 0.7263, 0.136, 0.7279, 0.1327, 0.7184, 0.1114, 0.6977, 0.1197, 0.7089, 0.1283, 0.7045, 0.1229, 0.6953, 0.1394, 0.7415, 0.1329, 0.7335, 0.1236, 0.7219, 0.09677, 0.7188, 0.1009, 0.6994, 0.1114, 0.6977, 0.1229, 0.6953, 0.09936, 0.7384, 0.1482, 0.7254, 0.1327, 0.7184, 0.1411, 0.7297, 0.1426, 0.731, 0.1411, 0.7297, 0.1428, 0.7203, 0.136, 0.7279, 0.1439, 0.7062, 0.1257, 0.7265, 0.1482, 0.7254, 0.1424, 0.7236, 0.1246, 0.7306, 0.1236, 0.7219, 0.1182, 0.722, 0.1236, 0.7223, 0.1401, 0.7385, 0.1411, 0.7297, 0.136, 0.7279, 0.1348, 0.7384, 0.1405, 0.7, 0.1499, 0.6959, 0.111, 0.7114, 0.1197, 0.7089, 0.1327, 0.7184, 0.1325, 0.7109, 0.1283, 0.7045, 0.111, 0.7114, 0.136, 0.7279, 0.1124, 0.6999, 0.117, 0.734, 0.1099, 0.7263, 0.09936, 0.7384, 0.1016, 0.7413, 0.1009, 0.6994, 0.09677, 0.7188, 0.09992, 0.7112, 0.111, 0.7114, 0.1114, 0.6977, 0.1124, 0.6999, 0.1197, 0.7089, 0.1328, 0.7509, 0.1401, 0.7385, 0.1379, 0.7428, 0.1493, 0.7299, 0.1459, 0.7401, 0.1481, 0.735, 0.1288, 0.7386, 0.1325, 0.7109, 0.1327, 0.7184, 0.1283, 0.7045, 0.1325, 0.7109, 0.1236, 0.7223, 0.1229, 0.6953, 0.1283, 0.7045, 0.1236, 0.7223, 0.1013, 0.721, 0.1028, 0.7176, 0.09992, 0.7112, 0.1499, 0.6959, 0.1405, 0.7, 0.1439, 0.7062, 0.1424, 0.7236, 0.1408, 0.7102, 0.1439, 0.7062, 0.1405, 0.7, 0.1243, 0.7412, 0.1288, 0.7386, 0.1246, 0.7306, 0.1236, 0.7223, 0.1013, 0.721, 0.09677, 0.7188, 0.09936, 0.7384, 0.1099, 0.7263, 0.111, 0.7114, 0.09992, 0.7112, 0.1028, 0.7176, 0.1009, 0.6994, 0.111, 0.7114, 0.1124, 0.6999, 0.1114, 0.6977, 0.1246, 0.7306, 0.1288, 0.7386, 0.13, 0.7368, 0.1257, 0.7265, 0.09992, 0.7112, 0.09677, 0.7188, 0.1013, 0.721, 0.1013, 0.721, 0.1099, 0.7263, 0.1236, 0.7219, 0.1408, 0.7102, 0.1405, 0.7, 0.1364, 0.7099, 0.1408, 0.7102, 0.1439, 0.7062, 0.1408, 0.7102, 0.1236, 0.7219, 0.1329, 0.7335, 0.1197, 0.7089, 0.1305, 0.7263, 0.136, 0.7279, 0.1327, 0.7184, 0.1114, 0.6977, 0.1197, 0.7089, 0.1283, 0.7045, 0.1229, 0.6953, 0.1394, 0.7415, 0.1329, 0.7335, 0.1236, 0.7219, 0.09677, 0.7188, 0.1009, 0.6994, 0.1114, 0.6977, 0.1229, 0.6953, 0.09936, 0.7384, 0.1482, 0.7254, 0.1327, 0.7184, 0.1411, 0.7297, 0.1426, 0.731, 0.1411, 0.7297, 0.1428, 0.7203, 0.136, 0.7279, 0.1439, 0.7062, 0.1257, 0.7265, 0.1482, 0.7254, 0.1424, 0.7236, 0.1246, 0.7306, 0.1236, 0.7219, 0.1182, 0.722, 0.1236, 0.7223, 0.1401, 0.7385, 0.1411, 0.7297, 0.136, 0.7279, 0.1348, 0.7384, 0.1405, 0.7, 0.1499, 0.6959, 0.111, 0.7114, 0.1197, 0.7089, 0.1327, 0.7184, 0.1325, 0.7109, 0.1283, 0.7045, 0.111, 0.7114, 0.136, 0.7279, 0.1124, 0.6999, 0.117, 0.734, 0.1099, 0.7263, 0.09936, 0.7384, 0.1016, 0.7413, 0.1009, 0.6994, 0.09677, 0.7188, 0.09992, 0.7112, 0.111, 0.7114, 0.1114, 0.6977, 0.1124, 0.6999, 0.1197, 0.7089, 0.1328, 0.7509, 0.1401, 0.7385, 0.1379, 0.7428, 0.1493, 0.7299, 0.1459, 0.7401, 0.1481, 0.735, 0.1288, 0.7386, 0.1325, 0.7109, 0.1327, 0.7184, 0.1283, 0.7045, 0.1325, 0.7109, 0.1236, 0.7223, 0.1229, 0.6953, 0.1283, 0.7045, 0.1236, 0.7223, 0.1013, 0.721, 0.1028, 0.7176, 0.09992, 0.7112, 0.1499, 0.6959, 0.1405, 0.7, 0.1439, 0.7062, 0.1424, 0.7236, 0.1408, 0.7102, 0.1439, 0.7062, 0.1405, 0.7, 0.1243, 0.7412, 0.1288, 0.7386, 0.1246, 0.7306, 0.1236, 0.7223, 0.1013, 0.721, 0.09677, 0.7188, 0.09936, 0.7384, 0.1099, 0.7263, 0.111, 0.7114, 0.09992, 0.7112, 0.1028, 0.7176, 0.1009, 0.6994, 0.111, 0.7114, 0.1124, 0.6999, 0.1114, 0.6977, 0.1246, 0.7306, 0.1288, 0.7386, 0.13, 0.7368, 0.1257, 0.7265, 0.09992, 0.7112, 0.09677, 0.7188, 0.1013, 0.721, 0.1013, 0.721, 0.1099, 0.7263, 0.1236, 0.7219, 0.1408, 0.7102, 0.1405, 0.7, 0.1364, 0.7099, 0.1408, 0.7102, 0.1439, 0.7062, 0.1408, 0.7102, 0.1236, 0.7219, 0.1329, 0.7335, 0.1197, 0.7089, 0.1305, 0.7263, 0.136, 0.7279, 0.1327, 0.7184, 0.1114, 0.6977, 0.1197, 0.7089, 0.1283, 0.7045, 0.1229, 0.6953, 0.1394, 0.7415, 0.1329, 0.7335, 0.1236, 0.7219, 0.09677, 0.7188, 0.1009, 0.6994, 0.1114, 0.6977, 0.1229, 0.6953, 0.09936, 0.7384, 0.1482, 0.7254, 0.1327, 0.7184, 0.1411, 0.7297, 0.1426, 0.731, 0.1411, 0.7297, 0.1428, 0.7203, 0.136, 0.7279, 0.1439, 0.7062, 0.1257, 0.7265, 0.1482, 0.7254, 0.1424, 0.7236, 0.1246, 0.7306, 0.1236, 0.7219, 0.1182, 0.722, 0.1236, 0.7223, 0.1401, 0.7385, 0.1411, 0.7297, 0.136, 0.7279, 0.1348, 0.7384, 0.1405, 0.7, 0.1499, 0.6959, 0.111, 0.7114, 0.1197, 0.7089, 0.1327, 0.7184, 0.1325, 0.7109, 0.1283, 0.7045, 0.111, 0.7114, 0.136, 0.7279, 0.1124, 0.6999, 0.117, 0.734, 0.1099, 0.7263, 0.09936, 0.7384, 0.1016, 0.7413, 0.1009, 0.6994, 0.09677, 0.7188, 0.09992, 0.7112, 0.111, 0.7114, 0.1114, 0.6977, 0.1124, 0.6999, 0.1197, 0.7089, 0.1328, 0.7509, 0.1401, 0.7385, 0.1379, 0.7428, 0.1493, 0.7299, 0.1459, 0.7401, 0.1481, 0.735, 0.1288, 0.7386, 0.1325, 0.7109, 0.1327, 0.7184, 0.1283, 0.7045, 0.1325, 0.7109, 0.1236, 0.7223, 0.1229, 0.6953, 0.1283, 0.7045, 0.1236, 0.7223, 0.1013, 0.721, 0.1028, 0.7176, 0.09992, 0.7112, 0.1499, 0.6959, 0.1405, 0.7, 0.1439, 0.7062, 0.1424, 0.7236, 0.1408, 0.7102, 0.1439, 0.7062, 0.1405, 0.7, 0.1243, 0.7412, 0.1288, 0.7386, 0.1246, 0.7306, 0.1236, 0.7223, 0.1013, 0.721, 0.09677, 0.7188, 0.09936, 0.7384, 0.1099, 0.7263, 0.111, 0.7114, 0.09992, 0.7112, 0.1028, 0.7176, 0.1009, 0.6994, 0.111, 0.7114, 0.1124, 0.6999, 0.1114, 0.6977, 0.1246, 0.7306, 0.1288, 0.7386, 0.13, 0.7368, 0.1257, 0.7265, 0.09992, 0.7112, 0.09677, 0.7188, 0.1013, 0.721, 0.1013, 0.721, 0.1099, 0.7263, 0.1236, 0.7219, 0.1408, 0.7102, 0.1405, 0.7, 0.1364, 0.7099, 0.1408, 0.7102, 0.1439, 0.7062, 0.1408, 0.7102, 0.1236, 0.7219, 0.1329, 0.7335, 0.1197, 0.7089, 0.1305, 0.7263, 0.136, 0.7279, 0.1327, 0.7184, 0.1114, 0.6977, 0.1197, 0.7089, 0.1283, 0.7045, 0.1229, 0.6953, 0.1394, 0.7415, 0.1329, 0.7335, 0.1236, 0.7219, 0.09677, 0.7188, 0.1009, 0.6994, 0.1114, 0.6977, 0.1229, 0.6953, 0.09936, 0.7384, 0.1482, 0.7254, 0.1327, 0.7184, 0.1411, 0.7297, 0.1426, 0.731, 0.1411, 0.7297, 0.1428, 0.7203, 0.136, 0.7279, 0.1439, 0.7062, 0.1257, 0.7265, 0.1482, 0.7254, 0.1424, 0.7236, 0.1246, 0.7306, 0.1236, 0.7219, 0.1182, 0.722, 0.1236, 0.7223, 0.1401, 0.7385, 0.1411, 0.7297, 0.136, 0.7279, 0.1348, 0.7384, 0.1405, 0.7, 0.1499, 0.6959, 0.111, 0.7114, 0.1197, 0.7089, 0.1327, 0.7184, 0.1325, 0.7109, 0.1283, 0.7045, 0.111, 0.7114, 0.136, 0.7279, 0.1124, 0.6999, 0.117, 0.734, 0.1099, 0.7263, 0.09936, 0.7384, 0.1016, 0.7413, 0.1009, 0.6994, 0.09677, 0.7188, 0.09992, 0.7112, 0.111, 0.7114, 0.1114, 0.6977, 0.1124, 0.6999, 0.1197, 0.7089, 0.1328, 0.7509, 0.1401, 0.7385, 0.1379, 0.7428, 0.1493, 0.7299, 0.1459, 0.7401, 0.1481, 0.735, 0.1288, 0.7386, 0.1325, 0.7109, 0.1327, 0.7184, 0.1283, 0.7045, 0.1325, 0.7109, 0.1236, 0.7223, 0.1229, 0.6953, 0.1283, 0.7045, 0.1236, 0.7223, 0.1013, 0.721, 0.1028, 0.7176, 0.09992, 0.7112, 0.1499, 0.6959, 0.1405, 0.7, 0.1439, 0.7062, 0.1424, 0.7236, 0.1408, 0.7102, 0.1439, 0.7062, 0.1405, 0.7, 0.1243, 0.7412, 0.1288, 0.7386, 0.1246, 0.7306, 0.1236, 0.7223, 0.1013, 0.721, 0.09677, 0.7188, 0.09936, 0.7384, 0.1099, 0.7263, 0.111, 0.7114, 0.09992, 0.7112, 0.1028, 0.7176, 0.1009, 0.6994, 0.111, 0.7114, 0.1124, 0.6999, 0.1114, 0.6977, 0.1246, 0.7306, 0.1288, 0.7386, 0.13, 0.7368, 0.1257, 0.7265, 0.09992, 0.7112, 0.09677, 0.7188, 0.1013, 0.721, 0.1013, 0.721, 0.1099, 0.7263, 0.1236, 0.7219, 0.1408, 0.7102, 0.1405, 0.7, 0.1364, 0.7099, 0.1408, 0.7102, 0.1439, 0.7062, 0.1408, 0.7102, 0.1236, 0.7219, 0.1329, 0.7335, 0.1197, 0.7089, 0.1305, 0.7263, 0.136, 0.7279, 0.1327, 0.7184, 0.1114, 0.6977, 0.1197, 0.7089, 0.1283, 0.7045, 0.1229, 0.6953, 0.1394, 0.7415, 0.1329, 0.7335, 0.1236, 0.7219, 0.09677, 0.7188, 0.1009, 0.6994, 0.1114, 0.6977, 0.1229, 0.6953, 0.09936, 0.7384, 0.1482, 0.7254, 0.1327, 0.7184, 0.1411, 0.7297, 0.1426, 0.731, 0.1411, 0.7297, 0.1428, 0.7203, 0.136, 0.7279, 0.1439, 0.7062, 0.1257, 0.7265, 0.1482, 0.7254, 0.1424, 0.7236, 0.1246, 0.7306, 0.1236, 0.7219, 0.1182, 0.722, 0.1236, 0.7223, 0.1401, 0.7385, 0.1411, 0.7297, 0.136, 0.7279, 0.1348, 0.7384, 0.1405, 0.7, 0.1499, 0.6959, 0.111, 0.7114, 0.1197, 0.7089, 0.1327, 0.7184, 0.1325, 0.7109, 0.1283, 0.7045, 0.111, 0.7114, 0.136, 0.7279, 0.1124, 0.6999, 0.117, 0.734, 0.1099, 0.7263, 0.09936, 0.7384, 0.1016, 0.7413, 0.0, 0.0, 0.0, 0.0, 0.0, 0.0, 0.0, 0.0, 0.0, 0.0, 0.0, 0.0, 0.0, 0.0, 0.0, 0.0, 0.0, 0.0, 0.0, 0.0, 0.0, 0.0, 0.0, 0.0, 0.0, 0.0, 0.0, 0.0, 0.0, 0.0, 0.0, 0.0, 0.0, 0.0, 0.0, 0.0, 0.0, 0.0, 0.0, 0.0])
me_cube_062.materials.append(mat_wood)
me_cube_062.materials.append(mat_green_tree)
me_cube_062.materials.append(mat_darkgreen_tree)
me_cube_062.materials.append(mat_orange)
me_cube_062.use_remesh_preserve_volume = False
me_cube_062.use_remesh_preserve_attributes = False
me_cube_062.use_mirror_vertex_groups = False
me_cube_062.update()

# ---- objects
ob_orange_4 = bpy.data.objects.new('Orange_4', me_cube_062)

# ---- transforms, parenting, visibility, modifiers, constraints
ob_orange_4.location = (0.0, 0.0, 0.0)
ob_orange_4.lineart.crease_threshold = 0.0

# ---- collection membership
col_collection_1.objects.link(ob_orange_4)

# ---- scene / render settings (as saved in the file)
scene.frame_start = 1; scene.frame_end = 250; scene.frame_set(0)
scene.render.engine = 'CYCLES'
scene.render.resolution_x = 1000
scene.render.resolution_y = 1000
scene.render.dither_intensity = 0.0
scene.cycles.samples = 200
scene.cycles.sampling_pattern = 'TABULATED_SOBOL'
scene.cycles.light_sampling_threshold = 0.0
scene.cycles.use_adaptive_sampling = False
scene.cycles.use_light_tree = False
scene.cycles.caustics_reflective = False
scene.cycles.caustics_refractive = False
scene.cycles.blur_glossy = 0.0
scene.cycles.max_bounces = 2
scene.cycles.pixel_filter_type = 'GAUSSIAN'
scene.cycles.sample_clamp_indirect = 0.0
scene.view_settings.view_transform = 'Standard'
bpy.context.view_layer.update()

# ---- added for rendering (the .blend has no active camera): camera
cam_auto = bpy.data.cameras.new('AutoCamera')
cam_auto.lens = 50.0
cam_auto.sensor_width = 36.0
cam_auto.clip_end = 1000.0
ob_auto_camera = bpy.data.objects.new('AutoCamera', cam_auto)
scene.collection.objects.link(ob_auto_camera)
ob_auto_camera.location = (3.66118, -4.40693, 4.11076)
ob_auto_camera.rotation_euler = (1.09748, -7.21219e-08, 0.694738)
scene.camera = ob_auto_camera
bpy.context.view_layer.update()
